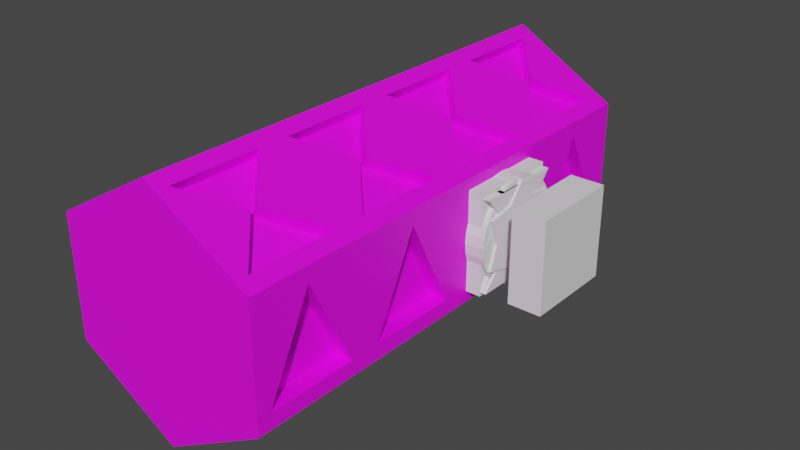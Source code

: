 # Source: lock2.blend  (saved by Blender 2.83.19; exported with 4.5.12 LTS)
import bpy
from mathutils import Matrix  # noqa: F401  (used for matrix-valued properties, if any)

bpy.ops.wm.read_factory_settings(use_empty=True)
scene = bpy.context.scene
scene.name = 'Scene'

# ---- collections
col_collection = bpy.data.collections.new('Collection'); scene.collection.children.link(col_collection)

# ---- images (referenced by path relative to the original .blend; pixels are not part of the script)
import os
ASSET_DIR = os.environ.get("B2B_ASSET_DIR", "")  # directory of the original .blend (textures are referenced by path, not embedded)
HERE = os.path.dirname(os.path.abspath(__file__))  # packed textures are extracted next to this script under _unpacked/

def load_image(name, relpath, width, height, colorspace="sRGB"):
    """Load a texture the original file referenced (path relative to the .blend, or extracted next to this script)."""
    p = next((c for c in (os.path.join(HERE, relpath), os.path.join(ASSET_DIR, relpath)) if relpath and os.path.exists(c)), "")
    if p:
        img = bpy.data.images.load(p, check_existing=True)
        img.name = name
    else:  # same state as the original file: an image datablock whose file is absent (Cycles renders it pink)
        img = bpy.data.images.new(name, width, height)
        img.source = "FILE"
        img.filepath = "//" + (relpath or name)
    img.colorspace_settings.name = colorspace
    return img
img_texture_2_lock_icons_png = load_image('texture 2 lock icons.png', 'texture 2 lock icons.png', 1024, 1024, 'sRGB')
img_texture_2_lock_icons_png_004 = load_image('texture 2 lock icons.png.004', 'texture 2 lock icons.png', 1024, 1024, 'sRGB')
img_texture_2_lock_icons_png_005 = load_image('texture 2 lock icons.png.005', 'texture 2 lock icons.png', 1024, 1024, 'sRGB')
img_texture_2_lock_icons_png_006 = load_image('texture 2 lock icons.png.006', 'texture 2 lock icons.png', 1024, 1024, 'sRGB')

# ---- materials (node trees are filled in below, after node groups)
mat_material_001 = bpy.data.materials.new('Material.001')
mat_material_001.use_transparent_shadow = False
mat_material_005 = bpy.data.materials.new('Material.005')
mat_material_005.use_transparent_shadow = False
mat_material_006 = bpy.data.materials.new('Material.006')
mat_material_006.use_transparent_shadow = False
mat_material_007 = bpy.data.materials.new('Material.007')
mat_material_007.use_transparent_shadow = False

# ---- material node trees
mat_material_001.use_nodes = True; mat_material_001.node_tree.nodes.clear()
_N = mat_material_001.node_tree.nodes; _L = mat_material_001.node_tree.links
n0 = _N.new('ShaderNodeBsdfPrincipled'); n0.name = 'Principled BSDF'; n0.location = (10, 300)
n0.distribution = 'GGX'
n0.subsurface_method = 'BURLEY'
n0.inputs[3].default_value = 1.45
n0.inputs[27].default_value = (0.0, 0.0, 0.0, 1.0)
n0.inputs[28].default_value = 1.0
n1 = _N.new('ShaderNodeOutputMaterial'); n1.name = 'Material Output'; n1.location = (300, 300)
n2 = _N.new('ShaderNodeTexImage'); n2.name = 'Image Texture'; n2.location = (-280, 280)
n2.image = img_texture_2_lock_icons_png
_L.new(n0.outputs[0], n1.inputs[0])
_L.new(n2.outputs[0], n0.inputs[0])
n1.is_active_output = True
mat_material_005.use_nodes = True; mat_material_005.node_tree.nodes.clear()
_N = mat_material_005.node_tree.nodes; _L = mat_material_005.node_tree.links
n0 = _N.new('ShaderNodeBsdfPrincipled'); n0.name = 'Principled BSDF'; n0.location = (10, 300)
n0.distribution = 'GGX'
n0.subsurface_method = 'BURLEY'
n0.inputs[3].default_value = 1.45
n0.inputs[27].default_value = (0.0, 0.0, 0.0, 1.0)
n0.inputs[28].default_value = 1.0
n1 = _N.new('ShaderNodeOutputMaterial'); n1.name = 'Material Output'; n1.location = (300, 300)
n2 = _N.new('ShaderNodeTexImage'); n2.name = 'Image Texture'; n2.location = (-280, 280)
n2.image = img_texture_2_lock_icons_png_004
_L.new(n0.outputs[0], n1.inputs[0])
_L.new(n2.outputs[0], n0.inputs[0])
n1.is_active_output = True
mat_material_006.use_nodes = True; mat_material_006.node_tree.nodes.clear()
_N = mat_material_006.node_tree.nodes; _L = mat_material_006.node_tree.links
n0 = _N.new('ShaderNodeBsdfPrincipled'); n0.name = 'Principled BSDF'; n0.location = (10, 300)
n0.distribution = 'GGX'
n0.subsurface_method = 'BURLEY'
n0.inputs[3].default_value = 1.45
n0.inputs[27].default_value = (0.0, 0.0, 0.0, 1.0)
n0.inputs[28].default_value = 1.0
n1 = _N.new('ShaderNodeOutputMaterial'); n1.name = 'Material Output'; n1.location = (300, 300)
n2 = _N.new('ShaderNodeTexImage'); n2.name = 'Image Texture'; n2.location = (-280, 280)
n2.image = img_texture_2_lock_icons_png_005
_L.new(n0.outputs[0], n1.inputs[0])
_L.new(n2.outputs[0], n0.inputs[0])
n1.is_active_output = True
mat_material_007.use_nodes = True; mat_material_007.node_tree.nodes.clear()
_N = mat_material_007.node_tree.nodes; _L = mat_material_007.node_tree.links
n0 = _N.new('ShaderNodeBsdfPrincipled'); n0.name = 'Principled BSDF'; n0.location = (10, 300)
n0.distribution = 'GGX'
n0.subsurface_method = 'BURLEY'
n0.inputs[3].default_value = 1.45
n0.inputs[27].default_value = (0.0, 0.0, 0.0, 1.0)
n0.inputs[28].default_value = 1.0
n1 = _N.new('ShaderNodeOutputMaterial'); n1.name = 'Material Output'; n1.location = (300, 300)
n2 = _N.new('ShaderNodeTexImage'); n2.name = 'Image Texture'; n2.location = (-280, 280)
n2.image = img_texture_2_lock_icons_png_006
_L.new(n0.outputs[0], n1.inputs[0])
_L.new(n2.outputs[0], n0.inputs[0])
n1.is_active_output = True

# ---- world
world_world = bpy.data.worlds.new('World'); scene.world = world_world
world_world.use_nodes = True; world_world.node_tree.nodes.clear()
_N = world_world.node_tree.nodes; _L = world_world.node_tree.links
n0 = _N.new('ShaderNodeOutputWorld'); n0.name = 'World Output'; n0.location = (300, 300)
n1 = _N.new('ShaderNodeBackground'); n1.name = 'Background'; n1.location = (10, 300)
n1.inputs[0].default_value = (0.05088, 0.05088, 0.05088, 1.0)
_L.new(n1.outputs[0], n0.inputs[0])
n0.is_active_output = True
world_world.color = (0.05088, 0.05088, 0.05088)
world_world.use_sun_shadow = False
world_world.sun_shadow_jitter_overblur = 0.0

# ---- meshes
me_cube_001 = bpy.data.meshes.new('Cube.001')
me_cube_001.from_pydata([(-1.0, -1.0, -1.0), (-1.0, 0.0, 1.0), (-1.0, 1.0, -1.0), (-1.0, 0.0, 1.0), (1.0, -1.0, -1.0), (1.0, 0.0, 1.0), (1.0, 1.0, -1.0), (1.0, 0.0, 1.0)], [], [(0, 1, 3, 2), (2, 3, 7, 6), (6, 7, 5, 4), (4, 5, 1, 0), (2, 6, 4, 0), (7, 3, 1, 5)])
_uv = me_cube_001.uv_layers.new(name='UVMap')
_uv.uv.foreach_set('vector', [0.375, 0.0, 0.625, 0.0, 0.625, 0.25, 0.375, 0.25, 0.375, 0.25, 0.625, 0.25, 0.625, 0.5, 0.375, 0.5, 0.375, 0.5, 0.625, 0.5, 0.625, 0.75, 0.375, 0.75, 0.375, 0.75, 0.625, 0.75, 0.625, 1.0, 0.375, 1.0, 0.125, 0.5, 0.375, 0.5, 0.375, 0.75, 0.125, 0.75, 0.625, 0.5, 0.875, 0.5, 0.875, 0.75, 0.625, 0.75])
me_cube_001.use_remesh_fix_poles = True
me_cube_001.use_remesh_preserve_attributes = False
me_cube_001.use_mirror_vertex_groups = False
me_cube_001.update()
me_cube_002 = bpy.data.meshes.new('Cube.002')
me_cube_002.from_pydata([(-1.0, -1.0, -1.0), (-1.0, -1.0, 1.0), (-1.0, 1.0, -1.0), (-1.0, 1.0, 1.0), (1.0, -1.0, -1.0), (1.0, -1.0, 1.0), (1.0, 1.0, -1.0), (1.0, 1.0, 1.0), (-1.0, -0.07877, 0.0), (-1.0, 0.07877, 0.0), (1.0, 0.08427, 0.0), (1.0, -0.08427, 0.0)], [], [(8, 1, 3, 9), (9, 3, 7, 10), (10, 7, 5, 11), (11, 5, 1, 8), (2, 6, 4, 0), (7, 3, 1, 5), (4, 11, 8, 0), (6, 10, 11, 4), (2, 9, 10, 6), (0, 8, 9, 2)])
_uv = me_cube_002.uv_layers.new(name='UVMap')
_uv.uv.foreach_set('vector', [0.5, 0.0, 0.625, 0.0, 0.625, 0.25, 0.5, 0.25, 0.5, 0.25, 0.625, 0.25, 0.625, 0.5, 0.5, 0.5, 0.5, 0.5, 0.625, 0.5, 0.625, 0.75, 0.5, 0.75, 0.5, 0.75, 0.625, 0.75, 0.625, 1.0, 0.5, 1.0, 0.125, 0.5, 0.375, 0.5, 0.375, 0.75, 0.125, 0.75, 0.625, 0.5, 0.875, 0.5, 0.875, 0.75, 0.625, 0.75, 0.375, 0.75, 0.5, 0.75, 0.5, 1.0, 0.375, 1.0, 0.375, 0.5, 0.5, 0.5, 0.5, 0.75, 0.375, 0.75, 0.375, 0.25, 0.5, 0.25, 0.5, 0.5, 0.375, 0.5, 0.375, 0.0, 0.5, 0.0, 0.5, 0.25, 0.375, 0.25])
me_cube_002.use_remesh_fix_poles = True
me_cube_002.use_remesh_preserve_attributes = False
me_cube_002.use_mirror_vertex_groups = False
me_cube_002.update()
me_cylinder = bpy.data.meshes.new('Cylinder')
me_cylinder.from_pydata([(-0.725, 0.3584, -0.1545), (-0.725, -0.3585, -0.1545), (-0.725, 0.3584, -0.8092), (-0.725, -0.3585, -0.8092), (-0.725, -5.387e-06, -0.1545), (-0.725, -5.416e-06, -0.8092), (0.3749, -0.6493, -0.9233), (0.3034, -0.6905, -0.9152), (0.2348, -0.7301, -0.8912), (0.1715, -0.7667, -0.8521), (0.116, -0.7987, -0.7995), (0.07052, -0.825, -0.7355), (0.03669, -0.8445, -0.6624), (0.01586, -0.8565, -0.5831), (0.00883, -0.8606, -0.5007), (0.01586, -0.8565, -0.4182), (0.03669, -0.8445, -0.3389), (0.07052, -0.825, -0.2659), (0.116, -0.7987, -0.2018), (0.1715, -0.7667, -0.1493), (0.2348, -0.7301, -0.1102), (0.3034, -0.6905, -0.08615), (0.3749, -0.6493, -0.07803), (0.4463, -0.608, -0.08615), (0.5149, -0.5684, -0.1102), (0.5782, -0.5319, -0.1493), (0.6337, -0.4998, -0.2018), (0.6792, -0.4736, -0.2659), (0.713, -0.454, -0.3389), (0.7338, -0.442, -0.4182), (0.7409, -0.4379, -0.5007), (0.7338, -0.442, -0.5831), (0.713, -0.454, -0.6624), (0.6792, -0.4736, -0.7355), (0.6337, -0.4998, -0.7995), (0.5782, -0.5319, -0.8521), (0.5149, -0.5684, -0.8912), (0.4463, -0.608, -0.9152), (-0.7022, -0.4668, -0.2735), (-0.05319, -0.8415, -0.2735), (-0.7022, -0.4668, -0.6898), (-0.05319, -0.8415, -0.6898), (-0.3777, -0.6542, -0.107), (-0.3777, -0.6542, -0.8564), (-0.05694, 0.848, -0.2689), (-0.7059, 0.4733, -0.2689), (-0.05694, 0.848, -0.4913), (-0.7059, 0.4733, -0.4913), (-0.3814, 0.6607, -0.6427), (-0.3814, 0.6607, -0.8564), (0.7071, 0.4754, -0.107), (0.05814, 0.8501, -0.107), (0.7071, 0.4754, -0.8564), (0.05814, 0.8501, -0.8564), (0.3826, 0.6627, -0.4522), (0.3826, 0.6627, -0.5112), (0.0, 1.0, -1.0), (0.866, 0.5, -1.0), (0.866, -0.5, -1.0), (-8.742e-08, -1.0, -1.0), (-0.866, -0.5, -1.0), (-0.866, 0.5, -1.0), (0.0, 1.0, 0.0), (0.866, 0.5, 0.0), (0.866, -0.5, 0.0), (-8.742e-08, -1.0, 0.0), (-0.866, -0.5, 0.0), (-0.866, 0.5, 0.0), (0.866, -0.3747, -0.1117), (0.866, 0.3747, -0.4864), (0.866, -0.3747, -0.8611), (0.866, 0.3747, -0.4864), (0.7261, -0.3747, -0.1117), (0.7261, 0.3747, -0.4864), (0.7261, -0.3747, -0.8611), (0.7261, 0.3747, -0.4864), (0.7575, 0.5627, -0.107), (0.7575, 0.5627, -0.8564), (0.433, 0.75, -0.4514), (0.433, 0.75, -0.5119), (0.1085, 0.9373, -0.8564), (0.1085, 0.9373, -0.107), (-0.1085, 0.9373, -0.4913), (-0.1085, 0.9373, -0.352), (-0.433, 0.75, -0.6427), (-0.1085, 0.9373, -0.2689), (-0.433, 0.75, -0.8564), (-0.7575, 0.5627, -0.2689), (-0.7575, 0.5627, -0.4913), (-0.1085, -0.9373, -0.6898), (-0.1085, -0.9373, -0.2735), (-0.433, -0.75, -0.8564), (-0.433, -0.75, -0.107), (-0.7575, -0.5627, -0.6898), (-0.7575, -0.5627, -0.2735), (0.792, -0.5427, -0.4182), (0.799, -0.5387, -0.5007), (0.792, -0.5427, -0.5831), (0.7712, -0.5548, -0.3389), (0.7712, -0.5548, -0.6624), (0.7374, -0.5743, -0.2659), (0.7374, -0.5743, -0.7355), (0.6918, -0.6006, -0.7995), (0.6918, -0.6006, -0.2018), (0.6364, -0.6326, -0.8521), (0.6364, -0.6326, -0.1493), (0.5731, -0.6691, -0.8912), (0.5044, -0.7088, -0.08615), (0.5731, -0.6691, -0.1102), (0.5044, -0.7088, -0.9152), (0.433, -0.75, -0.9233), (0.3616, -0.7912, -0.08615), (0.433, -0.75, -0.07803), (0.2929, -0.8309, -0.1102), (0.2297, -0.8674, -0.1493), (0.1742, -0.8994, -0.2018), (0.1287, -0.9257, -0.2659), (0.09485, -0.9452, -0.3389), (0.07402, -0.9573, -0.4182), (0.06699, -0.9613, -0.5007), (0.07402, -0.9573, -0.5831), (0.09485, -0.9452, -0.6624), (0.1742, -0.8994, -0.7995), (0.1287, -0.9257, -0.7355), (0.2929, -0.8309, -0.8912), (0.2297, -0.8674, -0.8521), (0.3616, -0.7912, -0.9152), (-0.8578, 0.3584, -0.8092), (-0.8578, 0.3584, -0.1545), (-0.8578, 0.3584, -0.4926), (-0.8578, -5.431e-06, -0.1545), (-0.8578, -5.459e-06, -0.8092), (-0.8578, -0.3585, -0.1545), (-0.8578, -0.3585, -0.492), (-0.8578, -0.3585, -0.8092)], [], [(4, 5, 3, 1), (5, 131, 134, 3), (2, 0, 128, 129, 127), (2, 127, 131, 5), (0, 2, 5, 4), (6, 7, 126, 110), (7, 8, 124, 126), (8, 9, 125, 124), (9, 10, 122, 125), (10, 11, 123, 122), (11, 12, 121, 123), (12, 13, 120, 121), (13, 14, 119, 120), (14, 15, 118, 119), (15, 16, 117, 118), (16, 17, 116, 117), (17, 18, 115, 116), (18, 19, 114, 115), (19, 20, 113, 114), (20, 21, 111, 113), (21, 22, 112, 111), (22, 23, 107, 112), (23, 24, 108, 107), (24, 25, 105, 108), (25, 26, 103, 105), (26, 27, 100, 103), (27, 28, 98, 100), (28, 29, 95, 98), (29, 30, 96, 95), (30, 31, 97, 96), (31, 32, 99, 97), (32, 33, 101, 99), (33, 34, 102, 101), (34, 35, 104, 102), (35, 36, 106, 104), (36, 37, 109, 106), (37, 6, 110, 109), (6, 37, 36, 35, 34, 33, 32, 31, 30, 29, 28, 27, 26, 25, 24, 23, 22, 21, 20, 19, 18, 17, 16, 15, 14, 13, 12, 11, 10, 9, 8, 7), (42, 43, 41, 39), (43, 91, 89, 41), (40, 38, 94, 93), (40, 93, 91, 43), (38, 40, 43, 42), (48, 49, 47, 45), (49, 86, 88, 47), (46, 44, 85, 83, 82), (46, 82, 86, 49), (44, 46, 49, 48), (54, 55, 53, 51), (55, 79, 80, 53), (52, 50, 76, 77), (52, 77, 79, 55), (50, 52, 55, 54), (56, 57, 58, 59, 60, 61), (61, 67, 87, 88, 86, 82, 83, 62, 56), (60, 66, 133, 134, 131, 127, 129, 67, 61), (59, 65, 90, 89, 91, 93, 60), (58, 96, 97, 99, 101, 102, 104, 106, 109, 110, 126, 124, 125, 122, 123, 121, 120, 119, 59), (57, 63, 69, 71, 70, 58), (56, 62, 81, 80, 79, 77, 57), (58, 70, 68, 69, 63, 64), (70, 71, 75, 74), (68, 70, 74, 72), (69, 68, 72, 73), (73, 72, 74, 75), (57, 77, 76, 78, 81, 62, 63), (76, 50, 54, 78), (78, 54, 51, 81), (81, 51, 53, 80), (62, 83, 85, 84, 87, 67), (85, 44, 48, 84), (87, 45, 47, 88), (84, 48, 45, 87), (67, 129, 128, 130, 132, 133, 66), (60, 93, 94, 92, 90, 65, 66), (94, 38, 42, 92), (92, 42, 39, 90), (90, 39, 41, 89), (59, 119, 118, 117, 116, 115, 114, 113, 111, 112, 107, 108, 105, 103, 100, 98, 95, 96, 58, 64, 65), (67, 66, 65, 64, 63, 62), (128, 0, 4, 130), (132, 1, 3, 134, 133), (130, 4, 1, 132)])
_uv = me_cylinder.uv_layers.new(name='UVMap')
_uv.uv.foreach_set('vector', [0.6643, 0.2766, 0.7838, 0.2766, 0.7838, 0.342, 0.6643, 0.342, 0.1337, 0.5855, 0.1542, 0.585, 0.1518, 0.6502, 0.1333, 0.632, 0.1252, 0.5364, 0.04409, 0.5345, 0.02511, 0.5165, 0.08518, 0.5137, 0.1473, 0.515, 0.1252, 0.5364, 0.1473, 0.515, 0.1542, 0.585, 0.1337, 0.5855, 0.6643, 0.2112, 0.7838, 0.2112, 0.7838, 0.2766, 0.6643, 0.2766, 0.3354, 0.4864, 0.3265, 0.4775, 0.3393, 0.4615, 0.3511, 0.4733, 0.3265, 0.4775, 0.3161, 0.4704, 0.3256, 0.4523, 0.3393, 0.4615, 0.3161, 0.4704, 0.3046, 0.4656, 0.3103, 0.446, 0.3256, 0.4523, 0.3046, 0.4656, 0.2924, 0.4631, 0.2942, 0.4429, 0.3103, 0.446, 0.2924, 0.4631, 0.28, 0.463, 0.2778, 0.4429, 0.2942, 0.4429, 0.28, 0.463, 0.2679, 0.4653, 0.2617, 0.4462, 0.2778, 0.4429, 0.2679, 0.4653, 0.2566, 0.4701, 0.2467, 0.4526, 0.2617, 0.4462, 0.2566, 0.4701, 0.2464, 0.477, 0.2332, 0.4618, 0.2467, 0.4526, 0.2464, 0.477, 0.2378, 0.4858, 0.2219, 0.4735, 0.2332, 0.4618, 0.2378, 0.4858, 0.2312, 0.4962, 0.2131, 0.4873, 0.2219, 0.4735, 0.2312, 0.4962, 0.2266, 0.5078, 0.2072, 0.5025, 0.2131, 0.4873, 0.2266, 0.5078, 0.2244, 0.5201, 0.2042, 0.5185, 0.2072, 0.5025, 0.2244, 0.5201, 0.2245, 0.5328, 0.2042, 0.5348, 0.2042, 0.5185, 0.2245, 0.5328, 0.2265, 0.5452, 0.2071, 0.5508, 0.2042, 0.5348, 0.2265, 0.5452, 0.2308, 0.5568, 0.2129, 0.566, 0.2071, 0.5508, 0.2308, 0.5568, 0.2374, 0.5673, 0.2216, 0.5799, 0.2129, 0.566, 0.2374, 0.5673, 0.2459, 0.5762, 0.2329, 0.5917, 0.2216, 0.5799, 0.2459, 0.5762, 0.256, 0.5833, 0.2464, 0.6011, 0.2329, 0.5917, 0.256, 0.5833, 0.2674, 0.5882, 0.2615, 0.6076, 0.2464, 0.6011, 0.2674, 0.5882, 0.2795, 0.5908, 0.2776, 0.611, 0.2615, 0.6076, 0.2795, 0.5908, 0.292, 0.5909, 0.2941, 0.6111, 0.2776, 0.611, 0.292, 0.5909, 0.3042, 0.5886, 0.3103, 0.608, 0.2941, 0.6111, 0.3042, 0.5886, 0.3158, 0.5838, 0.3256, 0.6017, 0.3103, 0.608, 0.3158, 0.5838, 0.3262, 0.5769, 0.3393, 0.5926, 0.3256, 0.6017, 0.3262, 0.5769, 0.3351, 0.568, 0.3511, 0.5809, 0.3393, 0.5926, 0.3351, 0.568, 0.3421, 0.5576, 0.3603, 0.5671, 0.3511, 0.5809, 0.3421, 0.5576, 0.347, 0.546, 0.3667, 0.5517, 0.3603, 0.5671, 0.347, 0.546, 0.3495, 0.5336, 0.3699, 0.5354, 0.3667, 0.5517, 0.3495, 0.5336, 0.3495, 0.521, 0.3699, 0.5188, 0.3699, 0.5354, 0.3495, 0.521, 0.3471, 0.5086, 0.3667, 0.5024, 0.3699, 0.5188, 0.3471, 0.5086, 0.3423, 0.4969, 0.3603, 0.4871, 0.3667, 0.5024, 0.3423, 0.4969, 0.3354, 0.4864, 0.3511, 0.4733, 0.3603, 0.4871, 0.9466, 0.8996, 0.9466, 0.9128, 0.944, 0.9257, 0.9389, 0.9379, 0.9316, 0.9489, 0.9223, 0.9582, 0.9113, 0.9656, 0.8991, 0.9706, 0.8861, 0.9732, 0.8729, 0.9732, 0.86, 0.9706, 0.8478, 0.9656, 0.8368, 0.9582, 0.8275, 0.9489, 0.8201, 0.9379, 0.8151, 0.9257, 0.8125, 0.9128, 0.8125, 0.8996, 0.8151, 0.8866, 0.8201, 0.8744, 0.8275, 0.8634, 0.8368, 0.8541, 0.8478, 0.8468, 0.86, 0.8417, 0.8729, 0.8391, 0.8861, 0.8391, 0.8991, 0.8417, 0.9113, 0.8468, 0.9223, 0.8541, 0.9316, 0.8634, 0.9389, 0.8744, 0.944, 0.8866, 0.8764, 0.5225, 0.8764, 0.403, 0.9361, 0.4296, 0.9361, 0.4959, 0.3629, 0.8763, 0.3425, 0.886, 0.2917, 0.8546, 0.2954, 0.8323, 0.3629, 0.9532, 0.2901, 0.9971, 0.2912, 0.9693, 0.3453, 0.9426, 0.3629, 0.9532, 0.3453, 0.9426, 0.3425, 0.886, 0.3629, 0.8763, 0.8167, 0.4959, 0.8167, 0.4296, 0.8764, 0.403, 0.8764, 0.5225, 0.8816, 0.7454, 0.8476, 0.7454, 0.9058, 0.6857, 0.9412, 0.6857, 0.2029, 0.7369, 0.1837, 0.7366, 0.2195, 0.6409, 0.2292, 0.665, 0.2374, 0.7977, 0.2586, 0.8004, 0.2725, 0.8096, 0.255, 0.822, 0.2251, 0.8135, 0.2374, 0.7977, 0.2251, 0.8135, 0.1837, 0.7366, 0.2029, 0.7369, 0.9412, 0.8051, 0.9058, 0.8051, 0.8476, 0.7454, 0.8816, 0.7454, 0.7182, 0.915, 0.7182, 0.9055, 0.7779, 0.8505, 0.7779, 0.97, 0.4001, 0.221, 0.3987, 0.2393, 0.3418, 0.2804, 0.3241, 0.2687, 0.4685, 0.2797, 0.4685, 0.4228, 0.4476, 0.4109, 0.4498, 0.2893, 0.4685, 0.2797, 0.4498, 0.2893, 0.3987, 0.2393, 0.4001, 0.221, 0.6585, 0.97, 0.6585, 0.8505, 0.7182, 0.9055, 0.7182, 0.915, 0.3145, 0.2365, 0.3145, 0.3073, 0.2532, 0.3427, 0.1919, 0.3073, 0.1919, 0.2365, 0.2532, 0.2011, 0.1733, 0.4985, 0.006364, 0.5015, 0.05088, 0.4798, 0.088, 0.4791, 0.1478, 0.4154, 0.08571, 0.354, 0.06246, 0.3544, 0.003306, 0.3346, 0.1703, 0.3315, 0.1771, 0.6652, 0.01078, 0.6672, 0.09499, 0.6527, 0.1518, 0.6502, 0.1542, 0.585, 0.1473, 0.515, 0.08518, 0.5137, 0.006364, 0.5015, 0.1733, 0.4985, 0.1791, 0.8315, 0.01279, 0.8335, 0.05802, 0.8121, 0.1272, 0.8113, 0.1542, 0.7486, 0.1257, 0.6867, 0.1771, 0.6652, 0.1811, 0.9977, 0.09789, 0.9859, 0.1116, 0.9844, 0.1247, 0.9802, 0.1368, 0.9736, 0.1473, 0.9647, 0.1559, 0.9539, 0.1623, 0.9417, 0.1661, 0.9285, 0.1673, 0.9148, 0.1658, 0.9011, 0.1616, 0.8879, 0.155, 0.8759, 0.1461, 0.8653, 0.1354, 0.8567, 0.1232, 0.8504, 0.1099, 0.8465, 0.09619, 0.8453, 0.1791, 0.8315, 0.1672, 0.1646, 0.0002482, 0.1676, 0.08419, 0.143, 0.08538, 0.1444, 0.1584, 0.03818, 0.1811, 0.02101, 0.1703, 0.3315, 0.003306, 0.3346, 0.02079, 0.3133, 0.1459, 0.311, 0.08725, 0.2495, 0.1436, 0.1859, 0.1672, 0.1646, 0.1811, 0.02101, 0.1584, 0.03818, 0.03436, 0.02315, 0.08419, 0.143, 0.0002482, 0.1676, 0.01813, 0.0002482, 0.4002, 0.7365, 0.4002, 0.603, 0.4225, 0.603, 0.4225, 0.7365, 0.4002, 0.856, 0.4002, 0.7365, 0.4225, 0.7365, 0.4225, 0.856, 0.4002, 0.9895, 0.4002, 0.856, 0.4225, 0.856, 0.4225, 0.9895, 0.6439, 0.703, 0.763, 0.646, 0.763, 0.7641, 0.6448, 0.7051, 0.1672, 0.1646, 0.1436, 0.1859, 0.01849, 0.1882, 0.07714, 0.2497, 0.02079, 0.3133, 0.003306, 0.3346, 0.0002482, 0.1676, 0.4476, 0.4109, 0.4685, 0.4228, 0.3869, 0.4756, 0.3884, 0.4556, 0.3884, 0.4556, 0.3869, 0.4756, 0.3136, 0.4115, 0.3353, 0.4021, 0.3353, 0.4021, 0.3136, 0.4115, 0.3241, 0.2687, 0.3418, 0.2804, 0.003306, 0.3346, 0.06246, 0.3544, 0.04859, 0.3547, 0.1121, 0.4161, 0.05088, 0.4798, 0.006364, 0.5015, 0.2725, 0.8096, 0.2586, 0.8004, 0.2373, 0.7333, 0.2581, 0.7322, 0.2725, 0.6485, 0.2556, 0.662, 0.2292, 0.665, 0.2195, 0.6409, 0.2581, 0.7322, 0.2373, 0.7333, 0.2556, 0.662, 0.2725, 0.6485, 0.006364, 0.5015, 0.08518, 0.5137, 0.02511, 0.5165, 0.02437, 0.5812, 0.02976, 0.6509, 0.09499, 0.6527, 0.01078, 0.6672, 0.1771, 0.6652, 0.1257, 0.6867, 0.05652, 0.6875, 0.02958, 0.7501, 0.05802, 0.8121, 0.01279, 0.8335, 0.01078, 0.6672, 0.2912, 0.9693, 0.2901, 0.9971, 0.2159, 0.9468, 0.2385, 0.9364, 0.2385, 0.9364, 0.2159, 0.9468, 0.2175, 0.8606, 0.2368, 0.8765, 0.2368, 0.8765, 0.2175, 0.8606, 0.2954, 0.8323, 0.2917, 0.8546, 0.1791, 0.8315, 0.09619, 0.8453, 0.0825, 0.8468, 0.06937, 0.851, 0.05729, 0.8576, 0.04675, 0.8665, 0.03814, 0.8773, 0.03179, 0.8895, 0.02795, 0.9027, 0.02677, 0.9165, 0.02828, 0.9302, 0.03244, 0.9433, 0.03908, 0.9554, 0.04795, 0.9659, 0.0587, 0.9745, 0.07093, 0.9809, 0.08416, 0.9847, 0.09789, 0.9859, 0.1811, 0.9977, 0.01479, 0.9998, 0.01279, 0.8335, 0.2136, 0.1428, 0.2136, 0.06324, 0.2825, 0.02348, 0.3514, 0.06324, 0.3514, 0.1428, 0.2825, 0.1825, 0.02511, 0.5165, 0.04409, 0.5345, 0.04446, 0.5807, 0.02437, 0.5812, 0.02976, 0.6509, 0.05231, 0.6298, 0.1333, 0.632, 0.1518, 0.6502, 0.09499, 0.6527, 0.02437, 0.5812, 0.04446, 0.5807, 0.05231, 0.6298, 0.02976, 0.6509])
me_cylinder.materials.append(mat_material_001)
me_cylinder.use_remesh_fix_poles = True
me_cylinder.use_remesh_preserve_attributes = False
me_cylinder.use_mirror_vertex_groups = False
me_cylinder.update()
me_cube_003 = bpy.data.meshes.new('Cube.003')
me_cube_003.from_pydata([(-1.0, -0.5678, -1.0), (-1.0, -0.5678, 1.0), (-1.0, 0.02557, -1.0), (-1.0, 0.02557, 1.0), (1.0, -0.5678, -1.0), (1.0, -0.5678, 1.0), (1.0, 0.02557, -1.0), (1.0, 0.02557, 1.0), (-1.0, 0.4297, 0.0), (-1.0, 1.0, 0.0), (1.0, 1.0, 0.0), (1.0, 0.4297, 0.0)], [], [(8, 1, 3, 9), (9, 3, 7, 10), (10, 7, 5, 11), (11, 5, 1, 8), (2, 6, 4, 0), (7, 3, 1, 5), (4, 11, 8, 0), (6, 10, 11, 4), (2, 9, 10, 6), (0, 8, 9, 2)])
_uv = me_cube_003.uv_layers.new(name='UVMap')
_uv.uv.foreach_set('vector', [0.5, 0.0, 0.625, 0.0, 0.625, 0.25, 0.5, 0.25, 0.5, 0.25, 0.625, 0.25, 0.625, 0.5, 0.5, 0.5, 0.5, 0.5, 0.625, 0.5, 0.625, 0.75, 0.5, 0.75, 0.5, 0.75, 0.625, 0.75, 0.625, 1.0, 0.5, 1.0, 0.125, 0.5, 0.375, 0.5, 0.375, 0.75, 0.125, 0.75, 0.625, 0.5, 0.875, 0.5, 0.875, 0.75, 0.625, 0.75, 0.375, 0.75, 0.5, 0.75, 0.5, 1.0, 0.375, 1.0, 0.375, 0.5, 0.5, 0.5, 0.5, 0.75, 0.375, 0.75, 0.375, 0.25, 0.5, 0.25, 0.5, 0.5, 0.375, 0.5, 0.375, 0.0, 0.5, 0.0, 0.5, 0.25, 0.375, 0.25])
me_cube_003.use_remesh_fix_poles = True
me_cube_003.use_remesh_preserve_attributes = False
me_cube_003.use_mirror_vertex_groups = False
me_cube_003.update()
me_cube_004 = bpy.data.meshes.new('Cube.004')
me_cube_004.from_pydata([(-1.0, -1.0, -1.095), (-1.0, -1.0, 1.095), (-1.0, 1.0, -1.095), (-1.0, 1.0, 1.095), (1.0, -1.0, -1.095), (1.0, -1.0, 1.095), (1.0, 1.0, -1.095), (1.0, 1.0, 1.095), (-1.0, -1.0, 0.0), (-1.0, 1.0, 0.0), (1.0, 1.0, 0.0), (1.0, -1.0, 0.0)], [], [(8, 1, 3, 9), (9, 3, 7, 10), (10, 7, 5, 11), (11, 5, 1, 8), (2, 6, 4, 0), (7, 3, 1, 5), (4, 11, 8, 0), (6, 10, 11, 4), (2, 9, 10, 6), (0, 8, 9, 2)])
_uv = me_cube_004.uv_layers.new(name='UVMap')
_uv.uv.foreach_set('vector', [0.5, 0.0, 0.625, 0.0, 0.625, 0.25, 0.5, 0.25, 0.5, 0.25, 0.625, 0.25, 0.625, 0.5, 0.5, 0.5, 0.5, 0.5, 0.625, 0.5, 0.625, 0.75, 0.5, 0.75, 0.5, 0.75, 0.625, 0.75, 0.625, 1.0, 0.5, 1.0, 0.125, 0.5, 0.375, 0.5, 0.375, 0.75, 0.125, 0.75, 0.625, 0.5, 0.875, 0.5, 0.875, 0.75, 0.625, 0.75, 0.375, 0.75, 0.5, 0.75, 0.5, 1.0, 0.375, 1.0, 0.375, 0.5, 0.5, 0.5, 0.5, 0.75, 0.375, 0.75, 0.375, 0.25, 0.5, 0.25, 0.5, 0.5, 0.375, 0.5, 0.375, 0.0, 0.5, 0.0, 0.5, 0.25, 0.375, 0.25])
me_cube_004.use_remesh_fix_poles = True
me_cube_004.use_remesh_preserve_attributes = False
me_cube_004.use_mirror_vertex_groups = False
me_cube_004.update()
me_cylinder_001 = bpy.data.meshes.new('Cylinder.001')
me_cylinder_001.from_pydata([(-8.757e-09, 0.7, -1.007), (8.757e-09, 0.7, 1.007), (0.5, 0.866, -1.0), (0.5, 0.866, 1.0), (0.6062, 0.35, -1.007), (0.6062, 0.35, 1.007), (1.0, -4.371e-08, -1.0), (1.0, -4.371e-08, 1.0), (0.6062, -0.35, -1.007), (0.6062, -0.35, 1.007), (0.5, -0.866, -1.0), (0.5, -0.866, 1.0), (9.693e-08, -0.7, -1.007), (1.144e-07, -0.7, 1.007), (-0.5, -0.866, -1.0), (-0.5, -0.866, 1.0), (-0.6062, -0.35, -1.007), (-0.6062, -0.35, 1.007), (-1.0, -4.649e-07, -1.0), (-1.0, -4.649e-07, 1.0), (-0.6062, 0.35, -1.007), (-0.6062, 0.35, 1.007), (-0.5, 0.866, -1.0), (-0.5, 0.866, 1.0)], [], [(0, 1, 3, 2), (2, 3, 5, 4), (4, 5, 7, 6), (6, 7, 9, 8), (8, 9, 11, 10), (10, 11, 13, 12), (12, 13, 15, 14), (14, 15, 17, 16), (16, 17, 19, 18), (18, 19, 21, 20), (3, 1, 23, 21, 19, 17, 15, 13, 11, 9, 7, 5), (20, 21, 23, 22), (22, 23, 1, 0), (0, 2, 4, 6, 8, 10, 12, 14, 16, 18, 20, 22)])
_uv = me_cylinder_001.uv_layers.new(name='UVMap')
_uv.uv.foreach_set('vector', [1.0, 0.5, 1.0, 1.0, 0.9167, 1.0, 0.9167, 0.5, 0.9167, 0.5, 0.9167, 1.0, 0.8333, 1.0, 0.8333, 0.5, 0.8333, 0.5, 0.8333, 1.0, 0.75, 1.0, 0.75, 0.5, 0.75, 0.5, 0.75, 1.0, 0.6667, 1.0, 0.6667, 0.5, 0.6667, 0.5, 0.6667, 1.0, 0.5833, 1.0, 0.5833, 0.5, 0.5833, 0.5, 0.5833, 1.0, 0.5, 1.0, 0.5, 0.5, 0.5, 0.5, 0.5, 1.0, 0.4167, 1.0, 0.4167, 0.5, 0.4167, 0.5, 0.4167, 1.0, 0.3333, 1.0, 0.3333, 0.5, 0.3333, 0.5, 0.3333, 1.0, 0.25, 1.0, 0.25, 0.5, 0.25, 0.5, 0.25, 1.0, 0.1667, 1.0, 0.1667, 0.5, 0.37, 0.4578, 0.25, 0.49, 0.13, 0.4578, 0.04215, 0.37, 0.01, 0.25, 0.04215, 0.13, 0.13, 0.04215, 0.25, 0.01, 0.37, 0.04215, 0.4578, 0.13, 0.49, 0.25, 0.4578, 0.37, 0.1667, 0.5, 0.1667, 1.0, 0.08333, 1.0, 0.08333, 0.5, 0.08333, 0.5, 0.08333, 1.0, 7.451e-08, 1.0, 7.451e-08, 0.5, 0.75, 0.49, 0.87, 0.4578, 0.9578, 0.37, 0.99, 0.25, 0.9578, 0.13, 0.87, 0.04215, 0.75, 0.01, 0.63, 0.04215, 0.5422, 0.13, 0.51, 0.25, 0.5422, 0.37, 0.63, 0.4578])
me_cylinder_001.use_remesh_fix_poles = True
me_cylinder_001.use_remesh_preserve_attributes = False
me_cylinder_001.use_mirror_vertex_groups = False
me_cylinder_001.update()
me_cube_005 = bpy.data.meshes.new('Cube.005')
me_cube_005.from_pydata([(-4.482, -0.5555, -1.0), (-4.482, -0.5555, 1.0), (-4.482, 0.5555, -1.0), (-4.482, 0.5555, 1.0), (-2.482, -0.5555, -1.0), (-2.482, -0.5555, 1.0), (-2.482, 0.5555, -1.0), (-2.482, 0.5555, 1.0), (-4.482, -1.0, 0.0), (-4.482, 1.0, 0.0), (-2.482, 1.0, 0.0), (-2.482, -1.0, 0.0)], [], [(8, 1, 3, 9), (9, 3, 7, 10), (10, 7, 5, 11), (11, 5, 1, 8), (2, 6, 4, 0), (7, 3, 1, 5), (4, 11, 8, 0), (6, 10, 11, 4), (2, 9, 10, 6), (0, 8, 9, 2)])
_uv = me_cube_005.uv_layers.new(name='UVMap')
_uv.uv.foreach_set('vector', [0.5, 0.0, 0.625, 0.0, 0.625, 0.25, 0.5, 0.25, 0.5, 0.25, 0.625, 0.25, 0.625, 0.5, 0.5, 0.5, 0.5, 0.5, 0.625, 0.5, 0.625, 0.75, 0.5, 0.75, 0.5, 0.75, 0.625, 0.75, 0.625, 1.0, 0.5, 1.0, 0.125, 0.5, 0.375, 0.5, 0.375, 0.75, 0.125, 0.75, 0.625, 0.5, 0.875, 0.5, 0.875, 0.75, 0.625, 0.75, 0.375, 0.75, 0.5, 0.75, 0.5, 1.0, 0.375, 1.0, 0.375, 0.5, 0.5, 0.5, 0.5, 0.75, 0.375, 0.75, 0.375, 0.25, 0.5, 0.25, 0.5, 0.5, 0.375, 0.5, 0.375, 0.0, 0.5, 0.0, 0.5, 0.25, 0.375, 0.25])
me_cube_005.use_remesh_fix_poles = True
me_cube_005.use_remesh_preserve_attributes = False
me_cube_005.use_mirror_vertex_groups = False
me_cube_005.update()
me_cube_006 = bpy.data.meshes.new('Cube.006')
me_cube_006.from_pydata([(-1.0, -1.0, -1.0), (-1.0, -1.0, 1.0), (-1.0, 1.0, -1.0), (-1.0, 1.0, 1.0), (1.0, -1.0, -1.0), (1.0, -1.0, 1.0), (1.0, 1.0, -1.0), (1.0, 1.0, 1.0), (-1.0, -1.0, 0.0), (-1.0, 1.0, 0.0), (1.0, 1.0, 0.0), (1.0, -1.0, 0.0)], [], [(8, 1, 3, 9), (9, 3, 7, 10), (10, 7, 5, 11), (11, 5, 1, 8), (2, 6, 4, 0), (7, 3, 1, 5), (4, 11, 8, 0), (6, 10, 11, 4), (2, 9, 10, 6), (0, 8, 9, 2)])
_uv = me_cube_006.uv_layers.new(name='UVMap')
_uv.uv.foreach_set('vector', [0.5, 0.0, 0.625, 0.0, 0.625, 0.25, 0.5, 0.25, 0.5, 0.25, 0.625, 0.25, 0.625, 0.5, 0.5, 0.5, 0.5, 0.5, 0.625, 0.5, 0.625, 0.75, 0.5, 0.75, 0.5, 0.75, 0.625, 0.75, 0.625, 1.0, 0.5, 1.0, 0.125, 0.5, 0.375, 0.5, 0.375, 0.75, 0.125, 0.75, 0.625, 0.5, 0.875, 0.5, 0.875, 0.75, 0.625, 0.75, 0.375, 0.75, 0.5, 0.75, 0.5, 1.0, 0.375, 1.0, 0.375, 0.5, 0.5, 0.5, 0.5, 0.75, 0.375, 0.75, 0.375, 0.25, 0.5, 0.25, 0.5, 0.5, 0.375, 0.5, 0.375, 0.0, 0.5, 0.0, 0.5, 0.25, 0.375, 0.25])
me_cube_006.use_remesh_fix_poles = True
me_cube_006.use_remesh_preserve_attributes = False
me_cube_006.use_mirror_vertex_groups = False
me_cube_006.update()
me_cylinder_002 = bpy.data.meshes.new('Cylinder.002')
me_cylinder_002.from_pydata([(0.0, 1.0, -1.0), (0.0, 1.0, 1.0), (0.1951, 0.9808, -1.0), (0.1951, 0.9808, 1.0), (0.3827, 0.9239, -1.0), (0.3827, 0.9239, 1.0), (0.5556, 0.8315, -1.0), (0.5556, 0.8315, 1.0), (0.7071, 0.7071, -1.0), (0.7071, 0.7071, 1.0), (0.8315, 0.5556, -1.0), (0.8315, 0.5556, 1.0), (0.9239, 0.3827, -1.0), (0.9239, 0.3827, 1.0), (0.9808, 0.1951, -1.0), (0.9808, 0.1951, 1.0), (1.0, 7.55e-08, -1.0), (1.0, 7.55e-08, 1.0), (0.9808, -0.1951, -1.0), (0.9808, -0.1951, 1.0), (0.9239, -0.3827, -1.0), (0.9239, -0.3827, 1.0), (0.8315, -0.5556, -1.0), (0.8315, -0.5556, 1.0), (0.7071, -0.7071, -1.0), (0.7071, -0.7071, 1.0), (0.5556, -0.8315, -1.0), (0.5556, -0.8315, 1.0), (0.3827, -0.9239, -1.0), (0.3827, -0.9239, 1.0), (0.1951, -0.9808, -1.0), (0.1951, -0.9808, 1.0), (-3.258e-07, -1.0, -1.0), (-3.258e-07, -1.0, 1.0), (-0.1951, -0.9808, -1.0), (-0.1951, -0.9808, 1.0), (-0.3827, -0.9239, -1.0), (-0.3827, -0.9239, 1.0), (-0.5556, -0.8315, -1.0), (-0.5556, -0.8315, 1.0), (-0.7071, -0.7071, -1.0), (-0.7071, -0.7071, 1.0), (-0.8315, -0.5556, -1.0), (-0.8315, -0.5556, 1.0), (-0.9239, -0.3827, -1.0), (-0.9239, -0.3827, 1.0), (-0.9808, -0.1951, -1.0), (-0.9808, -0.1951, 1.0), (-1.0, 9.656e-07, -1.0), (-1.0, 9.656e-07, 1.0), (-0.9808, 0.1951, -1.0), (-0.9808, 0.1951, 1.0), (-0.9239, 0.3827, -1.0), (-0.9239, 0.3827, 1.0), (-0.8315, 0.5556, -1.0), (-0.8315, 0.5556, 1.0), (-0.7071, 0.7071, -1.0), (-0.7071, 0.7071, 1.0), (-0.5556, 0.8315, -1.0), (-0.5556, 0.8315, 1.0), (-0.3827, 0.9239, -1.0), (-0.3827, 0.9239, 1.0), (-0.1951, 0.9808, -1.0), (-0.1951, 0.9808, 1.0)], [], [(0, 1, 3, 2), (2, 3, 5, 4), (4, 5, 7, 6), (6, 7, 9, 8), (8, 9, 11, 10), (10, 11, 13, 12), (12, 13, 15, 14), (14, 15, 17, 16), (16, 17, 19, 18), (18, 19, 21, 20), (20, 21, 23, 22), (22, 23, 25, 24), (24, 25, 27, 26), (26, 27, 29, 28), (28, 29, 31, 30), (30, 31, 33, 32), (32, 33, 35, 34), (34, 35, 37, 36), (36, 37, 39, 38), (38, 39, 41, 40), (40, 41, 43, 42), (42, 43, 45, 44), (44, 45, 47, 46), (46, 47, 49, 48), (48, 49, 51, 50), (50, 51, 53, 52), (52, 53, 55, 54), (54, 55, 57, 56), (56, 57, 59, 58), (58, 59, 61, 60), (3, 1, 63, 61, 59, 57, 55, 53, 51, 49, 47, 45, 43, 41, 39, 37, 35, 33, 31, 29, 27, 25, 23, 21, 19, 17, 15, 13, 11, 9, 7, 5), (60, 61, 63, 62), (62, 63, 1, 0), (0, 2, 4, 6, 8, 10, 12, 14, 16, 18, 20, 22, 24, 26, 28, 30, 32, 34, 36, 38, 40, 42, 44, 46, 48, 50, 52, 54, 56, 58, 60, 62)])
_uv = me_cylinder_002.uv_layers.new(name='UVMap')
_uv.uv.foreach_set('vector', [1.0, 0.5, 1.0, 1.0, 0.9688, 1.0, 0.9688, 0.5, 0.9688, 0.5, 0.9688, 1.0, 0.9375, 1.0, 0.9375, 0.5, 0.9375, 0.5, 0.9375, 1.0, 0.9062, 1.0, 0.9062, 0.5, 0.9062, 0.5, 0.9062, 1.0, 0.875, 1.0, 0.875, 0.5, 0.875, 0.5, 0.875, 1.0, 0.8438, 1.0, 0.8438, 0.5, 0.8438, 0.5, 0.8438, 1.0, 0.8125, 1.0, 0.8125, 0.5, 0.8125, 0.5, 0.8125, 1.0, 0.7812, 1.0, 0.7812, 0.5, 0.7812, 0.5, 0.7812, 1.0, 0.75, 1.0, 0.75, 0.5, 0.75, 0.5, 0.75, 1.0, 0.7188, 1.0, 0.7188, 0.5, 0.7188, 0.5, 0.7188, 1.0, 0.6875, 1.0, 0.6875, 0.5, 0.6875, 0.5, 0.6875, 1.0, 0.6562, 1.0, 0.6562, 0.5, 0.6562, 0.5, 0.6562, 1.0, 0.625, 1.0, 0.625, 0.5, 0.625, 0.5, 0.625, 1.0, 0.5938, 1.0, 0.5938, 0.5, 0.5938, 0.5, 0.5938, 1.0, 0.5625, 1.0, 0.5625, 0.5, 0.5625, 0.5, 0.5625, 1.0, 0.5312, 1.0, 0.5312, 0.5, 0.5312, 0.5, 0.5312, 1.0, 0.5, 1.0, 0.5, 0.5, 0.5, 0.5, 0.5, 1.0, 0.4688, 1.0, 0.4688, 0.5, 0.4688, 0.5, 0.4688, 1.0, 0.4375, 1.0, 0.4375, 0.5, 0.4375, 0.5, 0.4375, 1.0, 0.4062, 1.0, 0.4062, 0.5, 0.4062, 0.5, 0.4062, 1.0, 0.375, 1.0, 0.375, 0.5, 0.375, 0.5, 0.375, 1.0, 0.3438, 1.0, 0.3438, 0.5, 0.3438, 0.5, 0.3438, 1.0, 0.3125, 1.0, 0.3125, 0.5, 0.3125, 0.5, 0.3125, 1.0, 0.2812, 1.0, 0.2812, 0.5, 0.2812, 0.5, 0.2812, 1.0, 0.25, 1.0, 0.25, 0.5, 0.25, 0.5, 0.25, 1.0, 0.2188, 1.0, 0.2188, 0.5, 0.2188, 0.5, 0.2188, 1.0, 0.1875, 1.0, 0.1875, 0.5, 0.1875, 0.5, 0.1875, 1.0, 0.1562, 1.0, 0.1562, 0.5, 0.1562, 0.5, 0.1562, 1.0, 0.125, 1.0, 0.125, 0.5, 0.125, 0.5, 0.125, 1.0, 0.09375, 1.0, 0.09375, 0.5, 0.09375, 0.5, 0.09375, 1.0, 0.0625, 1.0, 0.0625, 0.5, 0.2968, 0.4854, 0.25, 0.49, 0.2032, 0.4854, 0.1582, 0.4717, 0.1167, 0.4496, 0.08029, 0.4197, 0.05045, 0.3833, 0.02827, 0.3418, 0.01461, 0.2968, 0.01, 0.25, 0.01461, 0.2032, 0.02827, 0.1582, 0.05045, 0.1167, 0.08029, 0.08029, 0.1167, 0.05045, 0.1582, 0.02827, 0.2032, 0.01461, 0.25, 0.01, 0.2968, 0.01461, 0.3418, 0.02827, 0.3833, 0.05045, 0.4197, 0.08029, 0.4496, 0.1167, 0.4717, 0.1582, 0.4854, 0.2032, 0.49, 0.25, 0.4854, 0.2968, 0.4717, 0.3418, 0.4496, 0.3833, 0.4197, 0.4197, 0.3833, 0.4496, 0.3418, 0.4717, 0.0625, 0.5, 0.0625, 1.0, 0.03125, 1.0, 0.03125, 0.5, 0.03125, 0.5, 0.03125, 1.0, 0.0, 1.0, 0.0, 0.5, 0.75, 0.49, 0.7968, 0.4854, 0.8418, 0.4717, 0.8833, 0.4496, 0.9197, 0.4197, 0.9496, 0.3833, 0.9717, 0.3418, 0.9854, 0.2968, 0.99, 0.25, 0.9854, 0.2032, 0.9717, 0.1582, 0.9496, 0.1167, 0.9197, 0.08029, 0.8833, 0.05045, 0.8418, 0.02827, 0.7968, 0.01461, 0.75, 0.01, 0.7032, 0.01461, 0.6582, 0.02827, 0.6167, 0.05045, 0.5803, 0.08029, 0.5504, 0.1167, 0.5283, 0.1582, 0.5146, 0.2032, 0.51, 0.25, 0.5146, 0.2968, 0.5283, 0.3418, 0.5504, 0.3833, 0.5803, 0.4197, 0.6167, 0.4496, 0.6582, 0.4717, 0.7032, 0.4854])
me_cylinder_002.use_remesh_fix_poles = True
me_cylinder_002.use_remesh_preserve_attributes = False
me_cylinder_002.use_mirror_vertex_groups = False
me_cylinder_002.update()
me_cylinder_005 = bpy.data.meshes.new('Cylinder.005')
me_cylinder_005.from_pydata([(-0.725, 0.3584, -0.1545), (-0.725, -0.3585, -0.1545), (-0.725, 0.3584, -0.8092), (-0.725, -0.3585, -0.8092), (-0.725, -5.387e-06, -0.1545), (-0.725, -5.416e-06, -0.8092), (0.3749, -0.6493, -0.9233), (0.3034, -0.6905, -0.9152), (0.2348, -0.7301, -0.8912), (0.1715, -0.7667, -0.8521), (0.116, -0.7987, -0.7995), (0.07052, -0.825, -0.7355), (0.03669, -0.8445, -0.6624), (0.01586, -0.8565, -0.5831), (0.00883, -0.8606, -0.5007), (0.01586, -0.8565, -0.4182), (0.03669, -0.8445, -0.3389), (0.07052, -0.825, -0.2659), (0.116, -0.7987, -0.2018), (0.1715, -0.7667, -0.1493), (0.2348, -0.7301, -0.1102), (0.3034, -0.6905, -0.08615), (0.3749, -0.6493, -0.07803), (0.4463, -0.608, -0.08615), (0.5149, -0.5684, -0.1102), (0.5782, -0.5319, -0.1493), (0.6337, -0.4998, -0.2018), (0.6792, -0.4736, -0.2659), (0.713, -0.454, -0.3389), (0.7338, -0.442, -0.4182), (0.7409, -0.4379, -0.5007), (0.7338, -0.442, -0.5831), (0.713, -0.454, -0.6624), (0.6792, -0.4736, -0.7355), (0.6337, -0.4998, -0.7995), (0.5782, -0.5319, -0.8521), (0.5149, -0.5684, -0.8912), (0.4463, -0.608, -0.9152), (-0.7022, -0.4668, -0.2735), (-0.05319, -0.8415, -0.2735), (-0.7022, -0.4668, -0.6898), (-0.05319, -0.8415, -0.6898), (-0.3777, -0.6542, -0.107), (-0.3777, -0.6542, -0.8564), (-0.05694, 0.848, -0.2689), (-0.7059, 0.4733, -0.2689), (-0.05694, 0.848, -0.4913), (-0.7059, 0.4733, -0.4913), (-0.3814, 0.6607, -0.6427), (-0.3814, 0.6607, -0.8564), (0.7071, 0.4754, -0.107), (0.05814, 0.8501, -0.107), (0.7071, 0.4754, -0.8564), (0.05814, 0.8501, -0.8564), (0.3826, 0.6627, -0.4522), (0.3826, 0.6627, -0.5112), (0.0, 1.0, -1.0), (0.866, 0.5, -1.0), (0.866, -0.5, -1.0), (-8.742e-08, -1.0, -1.0), (-0.866, -0.5, -1.0), (-0.866, 0.5, -1.0), (0.0, 1.0, 0.0), (0.866, 0.5, 0.0), (0.866, -0.5, 0.0), (-8.742e-08, -1.0, 0.0), (-0.866, -0.5, 0.0), (-0.866, 0.5, 0.0), (0.866, -0.3747, -0.1117), (0.866, 0.3747, -0.4864), (0.866, -0.3747, -0.8611), (0.866, 0.3747, -0.4864), (0.7261, -0.3747, -0.1117), (0.7261, 0.3747, -0.4864), (0.7261, -0.3747, -0.8611), (0.7261, 0.3747, -0.4864), (0.7575, 0.5627, -0.107), (0.7575, 0.5627, -0.8564), (0.433, 0.75, -0.4514), (0.433, 0.75, -0.5119), (0.1085, 0.9373, -0.8564), (0.1085, 0.9373, -0.107), (-0.1085, 0.9373, -0.4913), (-0.1085, 0.9373, -0.352), (-0.433, 0.75, -0.6427), (-0.1085, 0.9373, -0.2689), (-0.433, 0.75, -0.8564), (-0.7575, 0.5627, -0.2689), (-0.7575, 0.5627, -0.4913), (-0.1085, -0.9373, -0.6898), (-0.1085, -0.9373, -0.2735), (-0.433, -0.75, -0.8564), (-0.433, -0.75, -0.107), (-0.7575, -0.5627, -0.6898), (-0.7575, -0.5627, -0.2735), (0.792, -0.5427, -0.4182), (0.799, -0.5387, -0.5007), (0.792, -0.5427, -0.5831), (0.7712, -0.5548, -0.3389), (0.7712, -0.5548, -0.6624), (0.7374, -0.5743, -0.2659), (0.7374, -0.5743, -0.7355), (0.6918, -0.6006, -0.7995), (0.6918, -0.6006, -0.2018), (0.6364, -0.6326, -0.8521), (0.6364, -0.6326, -0.1493), (0.5731, -0.6691, -0.8912), (0.5044, -0.7088, -0.08615), (0.5731, -0.6691, -0.1102), (0.5044, -0.7088, -0.9152), (0.433, -0.75, -0.9233), (0.3616, -0.7912, -0.08615), (0.433, -0.75, -0.07803), (0.2929, -0.8309, -0.1102), (0.2297, -0.8674, -0.1493), (0.1742, -0.8994, -0.2018), (0.1287, -0.9257, -0.2659), (0.09485, -0.9452, -0.3389), (0.07402, -0.9573, -0.4182), (0.06699, -0.9613, -0.5007), (0.07402, -0.9573, -0.5831), (0.09485, -0.9452, -0.6624), (0.1742, -0.8994, -0.7995), (0.1287, -0.9257, -0.7355), (0.2929, -0.8309, -0.8912), (0.2297, -0.8674, -0.8521), (0.3616, -0.7912, -0.9152), (-0.8578, 0.3584, -0.8092), (-0.8578, 0.3584, -0.1545), (-0.8578, 0.3584, -0.4926), (-0.8578, -5.431e-06, -0.1545), (-0.8578, -5.459e-06, -0.8092), (-0.8578, -0.3585, -0.1545), (-0.8578, -0.3585, -0.492), (-0.8578, -0.3585, -0.8092)], [], [(4, 5, 3, 1), (5, 131, 134, 3), (2, 0, 128, 129, 127), (2, 127, 131, 5), (0, 2, 5, 4), (6, 7, 126, 110), (7, 8, 124, 126), (8, 9, 125, 124), (9, 10, 122, 125), (10, 11, 123, 122), (11, 12, 121, 123), (12, 13, 120, 121), (13, 14, 119, 120), (14, 15, 118, 119), (15, 16, 117, 118), (16, 17, 116, 117), (17, 18, 115, 116), (18, 19, 114, 115), (19, 20, 113, 114), (20, 21, 111, 113), (21, 22, 112, 111), (22, 23, 107, 112), (23, 24, 108, 107), (24, 25, 105, 108), (25, 26, 103, 105), (26, 27, 100, 103), (27, 28, 98, 100), (28, 29, 95, 98), (29, 30, 96, 95), (30, 31, 97, 96), (31, 32, 99, 97), (32, 33, 101, 99), (33, 34, 102, 101), (34, 35, 104, 102), (35, 36, 106, 104), (36, 37, 109, 106), (37, 6, 110, 109), (6, 37, 36, 35, 34, 33, 32, 31, 30, 29, 28, 27, 26, 25, 24, 23, 22, 21, 20, 19, 18, 17, 16, 15, 14, 13, 12, 11, 10, 9, 8, 7), (42, 43, 41, 39), (43, 91, 89, 41), (40, 38, 94, 93), (40, 93, 91, 43), (38, 40, 43, 42), (48, 49, 47, 45), (49, 86, 88, 47), (46, 44, 85, 83, 82), (46, 82, 86, 49), (44, 46, 49, 48), (54, 55, 53, 51), (55, 79, 80, 53), (52, 50, 76, 77), (52, 77, 79, 55), (50, 52, 55, 54), (56, 57, 58, 59, 60, 61), (61, 67, 87, 88, 86, 82, 83, 62, 56), (60, 66, 133, 134, 131, 127, 129, 67, 61), (59, 65, 90, 89, 91, 93, 60), (58, 96, 97, 99, 101, 102, 104, 106, 109, 110, 126, 124, 125, 122, 123, 121, 120, 119, 59), (57, 63, 69, 71, 70, 58), (56, 62, 81, 80, 79, 77, 57), (58, 70, 68, 69, 63, 64), (70, 71, 75, 74), (68, 70, 74, 72), (69, 68, 72, 73), (73, 72, 74, 75), (57, 77, 76, 78, 81, 62, 63), (76, 50, 54, 78), (78, 54, 51, 81), (81, 51, 53, 80), (62, 83, 85, 84, 87, 67), (85, 44, 48, 84), (87, 45, 47, 88), (84, 48, 45, 87), (67, 129, 128, 130, 132, 133, 66), (60, 93, 94, 92, 90, 65, 66), (94, 38, 42, 92), (92, 42, 39, 90), (90, 39, 41, 89), (59, 119, 118, 117, 116, 115, 114, 113, 111, 112, 107, 108, 105, 103, 100, 98, 95, 96, 58, 64, 65), (67, 66, 65, 64, 63, 62), (128, 0, 4, 130), (132, 1, 3, 134, 133), (130, 4, 1, 132)])
_uv = me_cylinder_005.uv_layers.new(name='UVMap')
_uv.uv.foreach_set('vector', [0.6643, 0.2766, 0.7838, 0.2766, 0.7838, 0.342, 0.6643, 0.342, 0.1337, 0.5855, 0.1542, 0.585, 0.1518, 0.6502, 0.1333, 0.632, 0.1252, 0.5364, 0.04409, 0.5345, 0.02511, 0.5165, 0.08518, 0.5137, 0.1473, 0.515, 0.1252, 0.5364, 0.1473, 0.515, 0.1542, 0.585, 0.1337, 0.5855, 0.6643, 0.2112, 0.7838, 0.2112, 0.7838, 0.2766, 0.6643, 0.2766, 0.3354, 0.4864, 0.3265, 0.4775, 0.3393, 0.4615, 0.3511, 0.4733, 0.3265, 0.4775, 0.3161, 0.4704, 0.3256, 0.4523, 0.3393, 0.4615, 0.3161, 0.4704, 0.3046, 0.4656, 0.3103, 0.446, 0.3256, 0.4523, 0.3046, 0.4656, 0.2924, 0.4631, 0.2942, 0.4429, 0.3103, 0.446, 0.2924, 0.4631, 0.28, 0.463, 0.2778, 0.4429, 0.2942, 0.4429, 0.28, 0.463, 0.2679, 0.4653, 0.2617, 0.4462, 0.2778, 0.4429, 0.2679, 0.4653, 0.2566, 0.4701, 0.2467, 0.4526, 0.2617, 0.4462, 0.2566, 0.4701, 0.2464, 0.477, 0.2332, 0.4618, 0.2467, 0.4526, 0.2464, 0.477, 0.2378, 0.4858, 0.2219, 0.4735, 0.2332, 0.4618, 0.2378, 0.4858, 0.2312, 0.4962, 0.2131, 0.4873, 0.2219, 0.4735, 0.2312, 0.4962, 0.2266, 0.5078, 0.2072, 0.5025, 0.2131, 0.4873, 0.2266, 0.5078, 0.2244, 0.5201, 0.2042, 0.5185, 0.2072, 0.5025, 0.2244, 0.5201, 0.2245, 0.5328, 0.2042, 0.5348, 0.2042, 0.5185, 0.2245, 0.5328, 0.2265, 0.5452, 0.2071, 0.5508, 0.2042, 0.5348, 0.2265, 0.5452, 0.2308, 0.5568, 0.2129, 0.566, 0.2071, 0.5508, 0.2308, 0.5568, 0.2374, 0.5673, 0.2216, 0.5799, 0.2129, 0.566, 0.2374, 0.5673, 0.2459, 0.5762, 0.2329, 0.5917, 0.2216, 0.5799, 0.2459, 0.5762, 0.256, 0.5833, 0.2464, 0.6011, 0.2329, 0.5917, 0.256, 0.5833, 0.2674, 0.5882, 0.2615, 0.6076, 0.2464, 0.6011, 0.2674, 0.5882, 0.2795, 0.5908, 0.2776, 0.611, 0.2615, 0.6076, 0.2795, 0.5908, 0.292, 0.5909, 0.2941, 0.6111, 0.2776, 0.611, 0.292, 0.5909, 0.3042, 0.5886, 0.3103, 0.608, 0.2941, 0.6111, 0.3042, 0.5886, 0.3158, 0.5838, 0.3256, 0.6017, 0.3103, 0.608, 0.3158, 0.5838, 0.3262, 0.5769, 0.3393, 0.5926, 0.3256, 0.6017, 0.3262, 0.5769, 0.3351, 0.568, 0.3511, 0.5809, 0.3393, 0.5926, 0.3351, 0.568, 0.3421, 0.5576, 0.3603, 0.5671, 0.3511, 0.5809, 0.3421, 0.5576, 0.347, 0.546, 0.3667, 0.5517, 0.3603, 0.5671, 0.347, 0.546, 0.3495, 0.5336, 0.3699, 0.5354, 0.3667, 0.5517, 0.3495, 0.5336, 0.3495, 0.521, 0.3699, 0.5188, 0.3699, 0.5354, 0.3495, 0.521, 0.3471, 0.5086, 0.3667, 0.5024, 0.3699, 0.5188, 0.3471, 0.5086, 0.3423, 0.4969, 0.3603, 0.4871, 0.3667, 0.5024, 0.3423, 0.4969, 0.3354, 0.4864, 0.3511, 0.4733, 0.3603, 0.4871, 0.9466, 0.8996, 0.9466, 0.9128, 0.944, 0.9257, 0.9389, 0.9379, 0.9316, 0.9489, 0.9223, 0.9582, 0.9113, 0.9656, 0.8991, 0.9706, 0.8861, 0.9732, 0.8729, 0.9732, 0.86, 0.9706, 0.8478, 0.9656, 0.8368, 0.9582, 0.8275, 0.9489, 0.8201, 0.9379, 0.8151, 0.9257, 0.8125, 0.9128, 0.8125, 0.8996, 0.8151, 0.8866, 0.8201, 0.8744, 0.8275, 0.8634, 0.8368, 0.8541, 0.8478, 0.8468, 0.86, 0.8417, 0.8729, 0.8391, 0.8861, 0.8391, 0.8991, 0.8417, 0.9113, 0.8468, 0.9223, 0.8541, 0.9316, 0.8634, 0.9389, 0.8744, 0.944, 0.8866, 0.8764, 0.5225, 0.8764, 0.403, 0.9361, 0.4296, 0.9361, 0.4959, 0.3629, 0.8763, 0.3425, 0.886, 0.2917, 0.8546, 0.2954, 0.8323, 0.3629, 0.9532, 0.2901, 0.9971, 0.2912, 0.9693, 0.3453, 0.9426, 0.3629, 0.9532, 0.3453, 0.9426, 0.3425, 0.886, 0.3629, 0.8763, 0.8167, 0.4959, 0.8167, 0.4296, 0.8764, 0.403, 0.8764, 0.5225, 0.8816, 0.7454, 0.8476, 0.7454, 0.9058, 0.6857, 0.9412, 0.6857, 0.2029, 0.7369, 0.1837, 0.7366, 0.2195, 0.6409, 0.2292, 0.665, 0.2374, 0.7977, 0.2586, 0.8004, 0.2725, 0.8096, 0.255, 0.822, 0.2251, 0.8135, 0.2374, 0.7977, 0.2251, 0.8135, 0.1837, 0.7366, 0.2029, 0.7369, 0.9412, 0.8051, 0.9058, 0.8051, 0.8476, 0.7454, 0.8816, 0.7454, 0.7182, 0.915, 0.7182, 0.9055, 0.7779, 0.8505, 0.7779, 0.97, 0.4001, 0.221, 0.3987, 0.2393, 0.3418, 0.2804, 0.3241, 0.2687, 0.4685, 0.2797, 0.4685, 0.4228, 0.4476, 0.4109, 0.4498, 0.2893, 0.4685, 0.2797, 0.4498, 0.2893, 0.3987, 0.2393, 0.4001, 0.221, 0.6585, 0.97, 0.6585, 0.8505, 0.7182, 0.9055, 0.7182, 0.915, 0.3145, 0.2365, 0.3145, 0.3073, 0.2532, 0.3427, 0.1919, 0.3073, 0.1919, 0.2365, 0.2532, 0.2011, 0.1733, 0.4985, 0.006364, 0.5015, 0.05088, 0.4798, 0.088, 0.4791, 0.1478, 0.4154, 0.08571, 0.354, 0.06246, 0.3544, 0.003306, 0.3346, 0.1703, 0.3315, 0.1771, 0.6652, 0.01078, 0.6672, 0.09499, 0.6527, 0.1518, 0.6502, 0.1542, 0.585, 0.1473, 0.515, 0.08518, 0.5137, 0.006364, 0.5015, 0.1733, 0.4985, 0.1791, 0.8315, 0.01279, 0.8335, 0.05802, 0.8121, 0.1272, 0.8113, 0.1542, 0.7486, 0.1257, 0.6867, 0.1771, 0.6652, 0.1811, 0.9977, 0.09789, 0.9859, 0.1116, 0.9844, 0.1247, 0.9802, 0.1368, 0.9736, 0.1473, 0.9647, 0.1559, 0.9539, 0.1623, 0.9417, 0.1661, 0.9285, 0.1673, 0.9148, 0.1658, 0.9011, 0.1616, 0.8879, 0.155, 0.8759, 0.1461, 0.8653, 0.1354, 0.8567, 0.1232, 0.8504, 0.1099, 0.8465, 0.09619, 0.8453, 0.1791, 0.8315, 0.1672, 0.1646, 0.0002482, 0.1676, 0.08419, 0.143, 0.08538, 0.1444, 0.1584, 0.03818, 0.1811, 0.02101, 0.1703, 0.3315, 0.003306, 0.3346, 0.02079, 0.3133, 0.1459, 0.311, 0.08725, 0.2495, 0.1436, 0.1859, 0.1672, 0.1646, 0.1811, 0.02101, 0.1584, 0.03818, 0.03436, 0.02315, 0.08419, 0.143, 0.0002482, 0.1676, 0.01813, 0.0002482, 0.4002, 0.7365, 0.4002, 0.603, 0.4225, 0.603, 0.4225, 0.7365, 0.4002, 0.856, 0.4002, 0.7365, 0.4225, 0.7365, 0.4225, 0.856, 0.4002, 0.9895, 0.4002, 0.856, 0.4225, 0.856, 0.4225, 0.9895, 0.6439, 0.703, 0.763, 0.646, 0.763, 0.7641, 0.6448, 0.7051, 0.1672, 0.1646, 0.1436, 0.1859, 0.01849, 0.1882, 0.07714, 0.2497, 0.02079, 0.3133, 0.003306, 0.3346, 0.0002482, 0.1676, 0.4476, 0.4109, 0.4685, 0.4228, 0.3869, 0.4756, 0.3884, 0.4556, 0.3884, 0.4556, 0.3869, 0.4756, 0.3136, 0.4115, 0.3353, 0.4021, 0.3353, 0.4021, 0.3136, 0.4115, 0.3241, 0.2687, 0.3418, 0.2804, 0.003306, 0.3346, 0.06246, 0.3544, 0.04859, 0.3547, 0.1121, 0.4161, 0.05088, 0.4798, 0.006364, 0.5015, 0.2725, 0.8096, 0.2586, 0.8004, 0.2373, 0.7333, 0.2581, 0.7322, 0.2725, 0.6485, 0.2556, 0.662, 0.2292, 0.665, 0.2195, 0.6409, 0.2581, 0.7322, 0.2373, 0.7333, 0.2556, 0.662, 0.2725, 0.6485, 0.006364, 0.5015, 0.08518, 0.5137, 0.02511, 0.5165, 0.02437, 0.5812, 0.02976, 0.6509, 0.09499, 0.6527, 0.01078, 0.6672, 0.1771, 0.6652, 0.1257, 0.6867, 0.05652, 0.6875, 0.02958, 0.7501, 0.05802, 0.8121, 0.01279, 0.8335, 0.01078, 0.6672, 0.2912, 0.9693, 0.2901, 0.9971, 0.2159, 0.9468, 0.2385, 0.9364, 0.2385, 0.9364, 0.2159, 0.9468, 0.2175, 0.8606, 0.2368, 0.8765, 0.2368, 0.8765, 0.2175, 0.8606, 0.2954, 0.8323, 0.2917, 0.8546, 0.1791, 0.8315, 0.09619, 0.8453, 0.0825, 0.8468, 0.06937, 0.851, 0.05729, 0.8576, 0.04675, 0.8665, 0.03814, 0.8773, 0.03179, 0.8895, 0.02795, 0.9027, 0.02677, 0.9165, 0.02828, 0.9302, 0.03244, 0.9433, 0.03908, 0.9554, 0.04795, 0.9659, 0.0587, 0.9745, 0.07093, 0.9809, 0.08416, 0.9847, 0.09789, 0.9859, 0.1811, 0.9977, 0.01479, 0.9998, 0.01279, 0.8335, 0.2136, 0.1428, 0.2136, 0.06324, 0.2825, 0.02348, 0.3514, 0.06324, 0.3514, 0.1428, 0.2825, 0.1825, 0.02511, 0.5165, 0.04409, 0.5345, 0.04446, 0.5807, 0.02437, 0.5812, 0.02976, 0.6509, 0.05231, 0.6298, 0.1333, 0.632, 0.1518, 0.6502, 0.09499, 0.6527, 0.02437, 0.5812, 0.04446, 0.5807, 0.05231, 0.6298, 0.02976, 0.6509])
me_cylinder_005.materials.append(mat_material_005)
me_cylinder_005.use_remesh_fix_poles = True
me_cylinder_005.use_remesh_preserve_attributes = False
me_cylinder_005.use_mirror_vertex_groups = False
me_cylinder_005.update()
me_cylinder_006 = bpy.data.meshes.new('Cylinder.006')
me_cylinder_006.from_pydata([(-0.725, 0.3584, -0.1545), (-0.725, -0.3585, -0.1545), (-0.725, 0.3584, -0.8092), (-0.725, -0.3585, -0.8092), (-0.725, -5.387e-06, -0.1545), (-0.725, -5.416e-06, -0.8092), (0.3749, -0.6493, -0.9233), (0.3034, -0.6905, -0.9152), (0.2348, -0.7301, -0.8912), (0.1715, -0.7667, -0.8521), (0.116, -0.7987, -0.7995), (0.07052, -0.825, -0.7355), (0.03669, -0.8445, -0.6624), (0.01586, -0.8565, -0.5831), (0.00883, -0.8606, -0.5007), (0.01586, -0.8565, -0.4182), (0.03669, -0.8445, -0.3389), (0.07052, -0.825, -0.2659), (0.116, -0.7987, -0.2018), (0.1715, -0.7667, -0.1493), (0.2348, -0.7301, -0.1102), (0.3034, -0.6905, -0.08615), (0.3749, -0.6493, -0.07803), (0.4463, -0.608, -0.08615), (0.5149, -0.5684, -0.1102), (0.5782, -0.5319, -0.1493), (0.6337, -0.4998, -0.2018), (0.6792, -0.4736, -0.2659), (0.713, -0.454, -0.3389), (0.7338, -0.442, -0.4182), (0.7409, -0.4379, -0.5007), (0.7338, -0.442, -0.5831), (0.713, -0.454, -0.6624), (0.6792, -0.4736, -0.7355), (0.6337, -0.4998, -0.7995), (0.5782, -0.5319, -0.8521), (0.5149, -0.5684, -0.8912), (0.4463, -0.608, -0.9152), (-0.7022, -0.4668, -0.2735), (-0.05319, -0.8415, -0.2735), (-0.7022, -0.4668, -0.6898), (-0.05319, -0.8415, -0.6898), (-0.3777, -0.6542, -0.107), (-0.3777, -0.6542, -0.8564), (-0.05694, 0.848, -0.2689), (-0.7059, 0.4733, -0.2689), (-0.05694, 0.848, -0.4913), (-0.7059, 0.4733, -0.4913), (-0.3814, 0.6607, -0.6427), (-0.3814, 0.6607, -0.8564), (0.7071, 0.4754, -0.107), (0.05814, 0.8501, -0.107), (0.7071, 0.4754, -0.8564), (0.05814, 0.8501, -0.8564), (0.3826, 0.6627, -0.4522), (0.3826, 0.6627, -0.5112), (0.0, 1.0, -1.0), (0.866, 0.5, -1.0), (0.866, -0.5, -1.0), (-8.742e-08, -1.0, -1.0), (-0.866, -0.5, -1.0), (-0.866, 0.5, -1.0), (0.0, 1.0, 0.0), (0.866, 0.5, 0.0), (0.866, -0.5, 0.0), (-8.742e-08, -1.0, 0.0), (-0.866, -0.5, 0.0), (-0.866, 0.5, 0.0), (0.866, -0.3747, -0.1117), (0.866, 0.3747, -0.4864), (0.866, -0.3747, -0.8611), (0.866, 0.3747, -0.4864), (0.7261, -0.3747, -0.1117), (0.7261, 0.3747, -0.4864), (0.7261, -0.3747, -0.8611), (0.7261, 0.3747, -0.4864), (0.7575, 0.5627, -0.107), (0.7575, 0.5627, -0.8564), (0.433, 0.75, -0.4514), (0.433, 0.75, -0.5119), (0.1085, 0.9373, -0.8564), (0.1085, 0.9373, -0.107), (-0.1085, 0.9373, -0.4913), (-0.1085, 0.9373, -0.352), (-0.433, 0.75, -0.6427), (-0.1085, 0.9373, -0.2689), (-0.433, 0.75, -0.8564), (-0.7575, 0.5627, -0.2689), (-0.7575, 0.5627, -0.4913), (-0.1085, -0.9373, -0.6898), (-0.1085, -0.9373, -0.2735), (-0.433, -0.75, -0.8564), (-0.433, -0.75, -0.107), (-0.7575, -0.5627, -0.6898), (-0.7575, -0.5627, -0.2735), (0.792, -0.5427, -0.4182), (0.799, -0.5387, -0.5007), (0.792, -0.5427, -0.5831), (0.7712, -0.5548, -0.3389), (0.7712, -0.5548, -0.6624), (0.7374, -0.5743, -0.2659), (0.7374, -0.5743, -0.7355), (0.6918, -0.6006, -0.7995), (0.6918, -0.6006, -0.2018), (0.6364, -0.6326, -0.8521), (0.6364, -0.6326, -0.1493), (0.5731, -0.6691, -0.8912), (0.5044, -0.7088, -0.08615), (0.5731, -0.6691, -0.1102), (0.5044, -0.7088, -0.9152), (0.433, -0.75, -0.9233), (0.3616, -0.7912, -0.08615), (0.433, -0.75, -0.07803), (0.2929, -0.8309, -0.1102), (0.2297, -0.8674, -0.1493), (0.1742, -0.8994, -0.2018), (0.1287, -0.9257, -0.2659), (0.09485, -0.9452, -0.3389), (0.07402, -0.9573, -0.4182), (0.06699, -0.9613, -0.5007), (0.07402, -0.9573, -0.5831), (0.09485, -0.9452, -0.6624), (0.1742, -0.8994, -0.7995), (0.1287, -0.9257, -0.7355), (0.2929, -0.8309, -0.8912), (0.2297, -0.8674, -0.8521), (0.3616, -0.7912, -0.9152), (-0.8578, 0.3584, -0.8092), (-0.8578, 0.3584, -0.1545), (-0.8578, 0.3584, -0.4926), (-0.8578, -5.431e-06, -0.1545), (-0.8578, -5.459e-06, -0.8092), (-0.8578, -0.3585, -0.1545), (-0.8578, -0.3585, -0.492), (-0.8578, -0.3585, -0.8092)], [], [(4, 5, 3, 1), (5, 131, 134, 3), (2, 0, 128, 129, 127), (2, 127, 131, 5), (0, 2, 5, 4), (6, 7, 126, 110), (7, 8, 124, 126), (8, 9, 125, 124), (9, 10, 122, 125), (10, 11, 123, 122), (11, 12, 121, 123), (12, 13, 120, 121), (13, 14, 119, 120), (14, 15, 118, 119), (15, 16, 117, 118), (16, 17, 116, 117), (17, 18, 115, 116), (18, 19, 114, 115), (19, 20, 113, 114), (20, 21, 111, 113), (21, 22, 112, 111), (22, 23, 107, 112), (23, 24, 108, 107), (24, 25, 105, 108), (25, 26, 103, 105), (26, 27, 100, 103), (27, 28, 98, 100), (28, 29, 95, 98), (29, 30, 96, 95), (30, 31, 97, 96), (31, 32, 99, 97), (32, 33, 101, 99), (33, 34, 102, 101), (34, 35, 104, 102), (35, 36, 106, 104), (36, 37, 109, 106), (37, 6, 110, 109), (6, 37, 36, 35, 34, 33, 32, 31, 30, 29, 28, 27, 26, 25, 24, 23, 22, 21, 20, 19, 18, 17, 16, 15, 14, 13, 12, 11, 10, 9, 8, 7), (42, 43, 41, 39), (43, 91, 89, 41), (40, 38, 94, 93), (40, 93, 91, 43), (38, 40, 43, 42), (48, 49, 47, 45), (49, 86, 88, 47), (46, 44, 85, 83, 82), (46, 82, 86, 49), (44, 46, 49, 48), (54, 55, 53, 51), (55, 79, 80, 53), (52, 50, 76, 77), (52, 77, 79, 55), (50, 52, 55, 54), (56, 57, 58, 59, 60, 61), (61, 67, 87, 88, 86, 82, 83, 62, 56), (60, 66, 133, 134, 131, 127, 129, 67, 61), (59, 65, 90, 89, 91, 93, 60), (58, 96, 97, 99, 101, 102, 104, 106, 109, 110, 126, 124, 125, 122, 123, 121, 120, 119, 59), (57, 63, 69, 71, 70, 58), (56, 62, 81, 80, 79, 77, 57), (58, 70, 68, 69, 63, 64), (70, 71, 75, 74), (68, 70, 74, 72), (69, 68, 72, 73), (73, 72, 74, 75), (57, 77, 76, 78, 81, 62, 63), (76, 50, 54, 78), (78, 54, 51, 81), (81, 51, 53, 80), (62, 83, 85, 84, 87, 67), (85, 44, 48, 84), (87, 45, 47, 88), (84, 48, 45, 87), (67, 129, 128, 130, 132, 133, 66), (60, 93, 94, 92, 90, 65, 66), (94, 38, 42, 92), (92, 42, 39, 90), (90, 39, 41, 89), (59, 119, 118, 117, 116, 115, 114, 113, 111, 112, 107, 108, 105, 103, 100, 98, 95, 96, 58, 64, 65), (67, 66, 65, 64, 63, 62), (128, 0, 4, 130), (132, 1, 3, 134, 133), (130, 4, 1, 132)])
_uv = me_cylinder_006.uv_layers.new(name='UVMap')
_uv.uv.foreach_set('vector', [0.6643, 0.2766, 0.7838, 0.2766, 0.7838, 0.342, 0.6643, 0.342, 0.1337, 0.5855, 0.1542, 0.585, 0.1518, 0.6502, 0.1333, 0.632, 0.1252, 0.5364, 0.04409, 0.5345, 0.02511, 0.5165, 0.08518, 0.5137, 0.1473, 0.515, 0.1252, 0.5364, 0.1473, 0.515, 0.1542, 0.585, 0.1337, 0.5855, 0.6643, 0.2112, 0.7838, 0.2112, 0.7838, 0.2766, 0.6643, 0.2766, 0.3354, 0.4864, 0.3265, 0.4775, 0.3393, 0.4615, 0.3511, 0.4733, 0.3265, 0.4775, 0.3161, 0.4704, 0.3256, 0.4523, 0.3393, 0.4615, 0.3161, 0.4704, 0.3046, 0.4656, 0.3103, 0.446, 0.3256, 0.4523, 0.3046, 0.4656, 0.2924, 0.4631, 0.2942, 0.4429, 0.3103, 0.446, 0.2924, 0.4631, 0.28, 0.463, 0.2778, 0.4429, 0.2942, 0.4429, 0.28, 0.463, 0.2679, 0.4653, 0.2617, 0.4462, 0.2778, 0.4429, 0.2679, 0.4653, 0.2566, 0.4701, 0.2467, 0.4526, 0.2617, 0.4462, 0.2566, 0.4701, 0.2464, 0.477, 0.2332, 0.4618, 0.2467, 0.4526, 0.2464, 0.477, 0.2378, 0.4858, 0.2219, 0.4735, 0.2332, 0.4618, 0.2378, 0.4858, 0.2312, 0.4962, 0.2131, 0.4873, 0.2219, 0.4735, 0.2312, 0.4962, 0.2266, 0.5078, 0.2072, 0.5025, 0.2131, 0.4873, 0.2266, 0.5078, 0.2244, 0.5201, 0.2042, 0.5185, 0.2072, 0.5025, 0.2244, 0.5201, 0.2245, 0.5328, 0.2042, 0.5348, 0.2042, 0.5185, 0.2245, 0.5328, 0.2265, 0.5452, 0.2071, 0.5508, 0.2042, 0.5348, 0.2265, 0.5452, 0.2308, 0.5568, 0.2129, 0.566, 0.2071, 0.5508, 0.2308, 0.5568, 0.2374, 0.5673, 0.2216, 0.5799, 0.2129, 0.566, 0.2374, 0.5673, 0.2459, 0.5762, 0.2329, 0.5917, 0.2216, 0.5799, 0.2459, 0.5762, 0.256, 0.5833, 0.2464, 0.6011, 0.2329, 0.5917, 0.256, 0.5833, 0.2674, 0.5882, 0.2615, 0.6076, 0.2464, 0.6011, 0.2674, 0.5882, 0.2795, 0.5908, 0.2776, 0.611, 0.2615, 0.6076, 0.2795, 0.5908, 0.292, 0.5909, 0.2941, 0.6111, 0.2776, 0.611, 0.292, 0.5909, 0.3042, 0.5886, 0.3103, 0.608, 0.2941, 0.6111, 0.3042, 0.5886, 0.3158, 0.5838, 0.3256, 0.6017, 0.3103, 0.608, 0.3158, 0.5838, 0.3262, 0.5769, 0.3393, 0.5926, 0.3256, 0.6017, 0.3262, 0.5769, 0.3351, 0.568, 0.3511, 0.5809, 0.3393, 0.5926, 0.3351, 0.568, 0.3421, 0.5576, 0.3603, 0.5671, 0.3511, 0.5809, 0.3421, 0.5576, 0.347, 0.546, 0.3667, 0.5517, 0.3603, 0.5671, 0.347, 0.546, 0.3495, 0.5336, 0.3699, 0.5354, 0.3667, 0.5517, 0.3495, 0.5336, 0.3495, 0.521, 0.3699, 0.5188, 0.3699, 0.5354, 0.3495, 0.521, 0.3471, 0.5086, 0.3667, 0.5024, 0.3699, 0.5188, 0.3471, 0.5086, 0.3423, 0.4969, 0.3603, 0.4871, 0.3667, 0.5024, 0.3423, 0.4969, 0.3354, 0.4864, 0.3511, 0.4733, 0.3603, 0.4871, 0.9466, 0.8996, 0.9466, 0.9128, 0.944, 0.9257, 0.9389, 0.9379, 0.9316, 0.9489, 0.9223, 0.9582, 0.9113, 0.9656, 0.8991, 0.9706, 0.8861, 0.9732, 0.8729, 0.9732, 0.86, 0.9706, 0.8478, 0.9656, 0.8368, 0.9582, 0.8275, 0.9489, 0.8201, 0.9379, 0.8151, 0.9257, 0.8125, 0.9128, 0.8125, 0.8996, 0.8151, 0.8866, 0.8201, 0.8744, 0.8275, 0.8634, 0.8368, 0.8541, 0.8478, 0.8468, 0.86, 0.8417, 0.8729, 0.8391, 0.8861, 0.8391, 0.8991, 0.8417, 0.9113, 0.8468, 0.9223, 0.8541, 0.9316, 0.8634, 0.9389, 0.8744, 0.944, 0.8866, 0.8764, 0.5225, 0.8764, 0.403, 0.9361, 0.4296, 0.9361, 0.4959, 0.3629, 0.8763, 0.3425, 0.886, 0.2917, 0.8546, 0.2954, 0.8323, 0.3629, 0.9532, 0.2901, 0.9971, 0.2912, 0.9693, 0.3453, 0.9426, 0.3629, 0.9532, 0.3453, 0.9426, 0.3425, 0.886, 0.3629, 0.8763, 0.8167, 0.4959, 0.8167, 0.4296, 0.8764, 0.403, 0.8764, 0.5225, 0.8816, 0.7454, 0.8476, 0.7454, 0.9058, 0.6857, 0.9412, 0.6857, 0.2029, 0.7369, 0.1837, 0.7366, 0.2195, 0.6409, 0.2292, 0.665, 0.2374, 0.7977, 0.2586, 0.8004, 0.2725, 0.8096, 0.255, 0.822, 0.2251, 0.8135, 0.2374, 0.7977, 0.2251, 0.8135, 0.1837, 0.7366, 0.2029, 0.7369, 0.9412, 0.8051, 0.9058, 0.8051, 0.8476, 0.7454, 0.8816, 0.7454, 0.7182, 0.915, 0.7182, 0.9055, 0.7779, 0.8505, 0.7779, 0.97, 0.4001, 0.221, 0.3987, 0.2393, 0.3418, 0.2804, 0.3241, 0.2687, 0.4685, 0.2797, 0.4685, 0.4228, 0.4476, 0.4109, 0.4498, 0.2893, 0.4685, 0.2797, 0.4498, 0.2893, 0.3987, 0.2393, 0.4001, 0.221, 0.6585, 0.97, 0.6585, 0.8505, 0.7182, 0.9055, 0.7182, 0.915, 0.3145, 0.2365, 0.3145, 0.3073, 0.2532, 0.3427, 0.1919, 0.3073, 0.1919, 0.2365, 0.2532, 0.2011, 0.1733, 0.4985, 0.006364, 0.5015, 0.05088, 0.4798, 0.088, 0.4791, 0.1478, 0.4154, 0.08571, 0.354, 0.06246, 0.3544, 0.003306, 0.3346, 0.1703, 0.3315, 0.1771, 0.6652, 0.01078, 0.6672, 0.09499, 0.6527, 0.1518, 0.6502, 0.1542, 0.585, 0.1473, 0.515, 0.08518, 0.5137, 0.006364, 0.5015, 0.1733, 0.4985, 0.1791, 0.8315, 0.01279, 0.8335, 0.05802, 0.8121, 0.1272, 0.8113, 0.1542, 0.7486, 0.1257, 0.6867, 0.1771, 0.6652, 0.1811, 0.9977, 0.09789, 0.9859, 0.1116, 0.9844, 0.1247, 0.9802, 0.1368, 0.9736, 0.1473, 0.9647, 0.1559, 0.9539, 0.1623, 0.9417, 0.1661, 0.9285, 0.1673, 0.9148, 0.1658, 0.9011, 0.1616, 0.8879, 0.155, 0.8759, 0.1461, 0.8653, 0.1354, 0.8567, 0.1232, 0.8504, 0.1099, 0.8465, 0.09619, 0.8453, 0.1791, 0.8315, 0.1672, 0.1646, 0.0002482, 0.1676, 0.08419, 0.143, 0.08538, 0.1444, 0.1584, 0.03818, 0.1811, 0.02101, 0.1703, 0.3315, 0.003306, 0.3346, 0.02079, 0.3133, 0.1459, 0.311, 0.08725, 0.2495, 0.1436, 0.1859, 0.1672, 0.1646, 0.1811, 0.02101, 0.1584, 0.03818, 0.03436, 0.02315, 0.08419, 0.143, 0.0002482, 0.1676, 0.01813, 0.0002482, 0.4002, 0.7365, 0.4002, 0.603, 0.4225, 0.603, 0.4225, 0.7365, 0.4002, 0.856, 0.4002, 0.7365, 0.4225, 0.7365, 0.4225, 0.856, 0.4002, 0.9895, 0.4002, 0.856, 0.4225, 0.856, 0.4225, 0.9895, 0.6439, 0.703, 0.763, 0.646, 0.763, 0.7641, 0.6448, 0.7051, 0.1672, 0.1646, 0.1436, 0.1859, 0.01849, 0.1882, 0.07714, 0.2497, 0.02079, 0.3133, 0.003306, 0.3346, 0.0002482, 0.1676, 0.4476, 0.4109, 0.4685, 0.4228, 0.3869, 0.4756, 0.3884, 0.4556, 0.3884, 0.4556, 0.3869, 0.4756, 0.3136, 0.4115, 0.3353, 0.4021, 0.3353, 0.4021, 0.3136, 0.4115, 0.3241, 0.2687, 0.3418, 0.2804, 0.003306, 0.3346, 0.06246, 0.3544, 0.04859, 0.3547, 0.1121, 0.4161, 0.05088, 0.4798, 0.006364, 0.5015, 0.2725, 0.8096, 0.2586, 0.8004, 0.2373, 0.7333, 0.2581, 0.7322, 0.2725, 0.6485, 0.2556, 0.662, 0.2292, 0.665, 0.2195, 0.6409, 0.2581, 0.7322, 0.2373, 0.7333, 0.2556, 0.662, 0.2725, 0.6485, 0.006364, 0.5015, 0.08518, 0.5137, 0.02511, 0.5165, 0.02437, 0.5812, 0.02976, 0.6509, 0.09499, 0.6527, 0.01078, 0.6672, 0.1771, 0.6652, 0.1257, 0.6867, 0.05652, 0.6875, 0.02958, 0.7501, 0.05802, 0.8121, 0.01279, 0.8335, 0.01078, 0.6672, 0.2912, 0.9693, 0.2901, 0.9971, 0.2159, 0.9468, 0.2385, 0.9364, 0.2385, 0.9364, 0.2159, 0.9468, 0.2175, 0.8606, 0.2368, 0.8765, 0.2368, 0.8765, 0.2175, 0.8606, 0.2954, 0.8323, 0.2917, 0.8546, 0.1791, 0.8315, 0.09619, 0.8453, 0.0825, 0.8468, 0.06937, 0.851, 0.05729, 0.8576, 0.04675, 0.8665, 0.03814, 0.8773, 0.03179, 0.8895, 0.02795, 0.9027, 0.02677, 0.9165, 0.02828, 0.9302, 0.03244, 0.9433, 0.03908, 0.9554, 0.04795, 0.9659, 0.0587, 0.9745, 0.07093, 0.9809, 0.08416, 0.9847, 0.09789, 0.9859, 0.1811, 0.9977, 0.01479, 0.9998, 0.01279, 0.8335, 0.2136, 0.1428, 0.2136, 0.06324, 0.2825, 0.02348, 0.3514, 0.06324, 0.3514, 0.1428, 0.2825, 0.1825, 0.02511, 0.5165, 0.04409, 0.5345, 0.04446, 0.5807, 0.02437, 0.5812, 0.02976, 0.6509, 0.05231, 0.6298, 0.1333, 0.632, 0.1518, 0.6502, 0.09499, 0.6527, 0.02437, 0.5812, 0.04446, 0.5807, 0.05231, 0.6298, 0.02976, 0.6509])
me_cylinder_006.materials.append(mat_material_006)
me_cylinder_006.use_remesh_fix_poles = True
me_cylinder_006.use_remesh_preserve_attributes = False
me_cylinder_006.use_mirror_vertex_groups = False
me_cylinder_006.update()
me_cylinder_007 = bpy.data.meshes.new('Cylinder.007')
me_cylinder_007.from_pydata([(-0.725, 0.3584, -0.1545), (-0.725, -0.3585, -0.1545), (-0.725, 0.3584, -0.8092), (-0.725, -0.3585, -0.8092), (-0.725, -5.387e-06, -0.1545), (-0.725, -5.416e-06, -0.8092), (0.3749, -0.6493, -0.9233), (0.3034, -0.6905, -0.9152), (0.2348, -0.7301, -0.8912), (0.1715, -0.7667, -0.8521), (0.116, -0.7987, -0.7995), (0.07052, -0.825, -0.7355), (0.03669, -0.8445, -0.6624), (0.01586, -0.8565, -0.5831), (0.00883, -0.8606, -0.5007), (0.01586, -0.8565, -0.4182), (0.03669, -0.8445, -0.3389), (0.07052, -0.825, -0.2659), (0.116, -0.7987, -0.2018), (0.1715, -0.7667, -0.1493), (0.2348, -0.7301, -0.1102), (0.3034, -0.6905, -0.08615), (0.3749, -0.6493, -0.07803), (0.4463, -0.608, -0.08615), (0.5149, -0.5684, -0.1102), (0.5782, -0.5319, -0.1493), (0.6337, -0.4998, -0.2018), (0.6792, -0.4736, -0.2659), (0.713, -0.454, -0.3389), (0.7338, -0.442, -0.4182), (0.7409, -0.4379, -0.5007), (0.7338, -0.442, -0.5831), (0.713, -0.454, -0.6624), (0.6792, -0.4736, -0.7355), (0.6337, -0.4998, -0.7995), (0.5782, -0.5319, -0.8521), (0.5149, -0.5684, -0.8912), (0.4463, -0.608, -0.9152), (-0.7022, -0.4668, -0.2735), (-0.05319, -0.8415, -0.2735), (-0.7022, -0.4668, -0.6898), (-0.05319, -0.8415, -0.6898), (-0.3777, -0.6542, -0.107), (-0.3777, -0.6542, -0.8564), (-0.05694, 0.848, -0.2689), (-0.7059, 0.4733, -0.2689), (-0.05694, 0.848, -0.4913), (-0.7059, 0.4733, -0.4913), (-0.3814, 0.6607, -0.6427), (-0.3814, 0.6607, -0.8564), (0.7071, 0.4754, -0.107), (0.05814, 0.8501, -0.107), (0.7071, 0.4754, -0.8564), (0.05814, 0.8501, -0.8564), (0.3826, 0.6627, -0.4522), (0.3826, 0.6627, -0.5112), (0.0, 1.0, -1.0), (0.866, 0.5, -1.0), (0.866, -0.5, -1.0), (-8.742e-08, -1.0, -1.0), (-0.866, -0.5, -1.0), (-0.866, 0.5, -1.0), (0.0, 1.0, 0.0), (0.866, 0.5, 0.0), (0.866, -0.5, 0.0), (-8.742e-08, -1.0, 0.0), (-0.866, -0.5, 0.0), (-0.866, 0.5, 0.0), (0.866, -0.3747, -0.1117), (0.866, 0.3747, -0.4864), (0.866, -0.3747, -0.8611), (0.866, 0.3747, -0.4864), (0.7261, -0.3747, -0.1117), (0.7261, 0.3747, -0.4864), (0.7261, -0.3747, -0.8611), (0.7261, 0.3747, -0.4864), (0.7575, 0.5627, -0.107), (0.7575, 0.5627, -0.8564), (0.433, 0.75, -0.4514), (0.433, 0.75, -0.5119), (0.1085, 0.9373, -0.8564), (0.1085, 0.9373, -0.107), (-0.1085, 0.9373, -0.4913), (-0.1085, 0.9373, -0.352), (-0.433, 0.75, -0.6427), (-0.1085, 0.9373, -0.2689), (-0.433, 0.75, -0.8564), (-0.7575, 0.5627, -0.2689), (-0.7575, 0.5627, -0.4913), (-0.1085, -0.9373, -0.6898), (-0.1085, -0.9373, -0.2735), (-0.433, -0.75, -0.8564), (-0.433, -0.75, -0.107), (-0.7575, -0.5627, -0.6898), (-0.7575, -0.5627, -0.2735), (0.792, -0.5427, -0.4182), (0.799, -0.5387, -0.5007), (0.792, -0.5427, -0.5831), (0.7712, -0.5548, -0.3389), (0.7712, -0.5548, -0.6624), (0.7374, -0.5743, -0.2659), (0.7374, -0.5743, -0.7355), (0.6918, -0.6006, -0.7995), (0.6918, -0.6006, -0.2018), (0.6364, -0.6326, -0.8521), (0.6364, -0.6326, -0.1493), (0.5731, -0.6691, -0.8912), (0.5044, -0.7088, -0.08615), (0.5731, -0.6691, -0.1102), (0.5044, -0.7088, -0.9152), (0.433, -0.75, -0.9233), (0.3616, -0.7912, -0.08615), (0.433, -0.75, -0.07803), (0.2929, -0.8309, -0.1102), (0.2297, -0.8674, -0.1493), (0.1742, -0.8994, -0.2018), (0.1287, -0.9257, -0.2659), (0.09485, -0.9452, -0.3389), (0.07402, -0.9573, -0.4182), (0.06699, -0.9613, -0.5007), (0.07402, -0.9573, -0.5831), (0.09485, -0.9452, -0.6624), (0.1742, -0.8994, -0.7995), (0.1287, -0.9257, -0.7355), (0.2929, -0.8309, -0.8912), (0.2297, -0.8674, -0.8521), (0.3616, -0.7912, -0.9152), (-0.8578, 0.3584, -0.8092), (-0.8578, 0.3584, -0.1545), (-0.8578, 0.3584, -0.4926), (-0.8578, -5.431e-06, -0.1545), (-0.8578, -5.459e-06, -0.8092), (-0.8578, -0.3585, -0.1545), (-0.8578, -0.3585, -0.492), (-0.8578, -0.3585, -0.8092)], [], [(4, 5, 3, 1), (5, 131, 134, 3), (2, 0, 128, 129, 127), (2, 127, 131, 5), (0, 2, 5, 4), (6, 7, 126, 110), (7, 8, 124, 126), (8, 9, 125, 124), (9, 10, 122, 125), (10, 11, 123, 122), (11, 12, 121, 123), (12, 13, 120, 121), (13, 14, 119, 120), (14, 15, 118, 119), (15, 16, 117, 118), (16, 17, 116, 117), (17, 18, 115, 116), (18, 19, 114, 115), (19, 20, 113, 114), (20, 21, 111, 113), (21, 22, 112, 111), (22, 23, 107, 112), (23, 24, 108, 107), (24, 25, 105, 108), (25, 26, 103, 105), (26, 27, 100, 103), (27, 28, 98, 100), (28, 29, 95, 98), (29, 30, 96, 95), (30, 31, 97, 96), (31, 32, 99, 97), (32, 33, 101, 99), (33, 34, 102, 101), (34, 35, 104, 102), (35, 36, 106, 104), (36, 37, 109, 106), (37, 6, 110, 109), (6, 37, 36, 35, 34, 33, 32, 31, 30, 29, 28, 27, 26, 25, 24, 23, 22, 21, 20, 19, 18, 17, 16, 15, 14, 13, 12, 11, 10, 9, 8, 7), (42, 43, 41, 39), (43, 91, 89, 41), (40, 38, 94, 93), (40, 93, 91, 43), (38, 40, 43, 42), (48, 49, 47, 45), (49, 86, 88, 47), (46, 44, 85, 83, 82), (46, 82, 86, 49), (44, 46, 49, 48), (54, 55, 53, 51), (55, 79, 80, 53), (52, 50, 76, 77), (52, 77, 79, 55), (50, 52, 55, 54), (56, 57, 58, 59, 60, 61), (61, 67, 87, 88, 86, 82, 83, 62, 56), (60, 66, 133, 134, 131, 127, 129, 67, 61), (59, 65, 90, 89, 91, 93, 60), (58, 96, 97, 99, 101, 102, 104, 106, 109, 110, 126, 124, 125, 122, 123, 121, 120, 119, 59), (57, 63, 69, 71, 70, 58), (56, 62, 81, 80, 79, 77, 57), (58, 70, 68, 69, 63, 64), (70, 71, 75, 74), (68, 70, 74, 72), (69, 68, 72, 73), (73, 72, 74, 75), (57, 77, 76, 78, 81, 62, 63), (76, 50, 54, 78), (78, 54, 51, 81), (81, 51, 53, 80), (62, 83, 85, 84, 87, 67), (85, 44, 48, 84), (87, 45, 47, 88), (84, 48, 45, 87), (67, 129, 128, 130, 132, 133, 66), (60, 93, 94, 92, 90, 65, 66), (94, 38, 42, 92), (92, 42, 39, 90), (90, 39, 41, 89), (59, 119, 118, 117, 116, 115, 114, 113, 111, 112, 107, 108, 105, 103, 100, 98, 95, 96, 58, 64, 65), (67, 66, 65, 64, 63, 62), (128, 0, 4, 130), (132, 1, 3, 134, 133), (130, 4, 1, 132)])
_uv = me_cylinder_007.uv_layers.new(name='UVMap')
_uv.uv.foreach_set('vector', [0.6643, 0.2766, 0.7838, 0.2766, 0.7838, 0.342, 0.6643, 0.342, 0.1337, 0.5855, 0.1542, 0.585, 0.1518, 0.6502, 0.1333, 0.632, 0.1252, 0.5364, 0.04409, 0.5345, 0.02511, 0.5165, 0.08518, 0.5137, 0.1473, 0.515, 0.1252, 0.5364, 0.1473, 0.515, 0.1542, 0.585, 0.1337, 0.5855, 0.6643, 0.2112, 0.7838, 0.2112, 0.7838, 0.2766, 0.6643, 0.2766, 0.3354, 0.4864, 0.3265, 0.4775, 0.3393, 0.4615, 0.3511, 0.4733, 0.3265, 0.4775, 0.3161, 0.4704, 0.3256, 0.4523, 0.3393, 0.4615, 0.3161, 0.4704, 0.3046, 0.4656, 0.3103, 0.446, 0.3256, 0.4523, 0.3046, 0.4656, 0.2924, 0.4631, 0.2942, 0.4429, 0.3103, 0.446, 0.2924, 0.4631, 0.28, 0.463, 0.2778, 0.4429, 0.2942, 0.4429, 0.28, 0.463, 0.2679, 0.4653, 0.2617, 0.4462, 0.2778, 0.4429, 0.2679, 0.4653, 0.2566, 0.4701, 0.2467, 0.4526, 0.2617, 0.4462, 0.2566, 0.4701, 0.2464, 0.477, 0.2332, 0.4618, 0.2467, 0.4526, 0.2464, 0.477, 0.2378, 0.4858, 0.2219, 0.4735, 0.2332, 0.4618, 0.2378, 0.4858, 0.2312, 0.4962, 0.2131, 0.4873, 0.2219, 0.4735, 0.2312, 0.4962, 0.2266, 0.5078, 0.2072, 0.5025, 0.2131, 0.4873, 0.2266, 0.5078, 0.2244, 0.5201, 0.2042, 0.5185, 0.2072, 0.5025, 0.2244, 0.5201, 0.2245, 0.5328, 0.2042, 0.5348, 0.2042, 0.5185, 0.2245, 0.5328, 0.2265, 0.5452, 0.2071, 0.5508, 0.2042, 0.5348, 0.2265, 0.5452, 0.2308, 0.5568, 0.2129, 0.566, 0.2071, 0.5508, 0.2308, 0.5568, 0.2374, 0.5673, 0.2216, 0.5799, 0.2129, 0.566, 0.2374, 0.5673, 0.2459, 0.5762, 0.2329, 0.5917, 0.2216, 0.5799, 0.2459, 0.5762, 0.256, 0.5833, 0.2464, 0.6011, 0.2329, 0.5917, 0.256, 0.5833, 0.2674, 0.5882, 0.2615, 0.6076, 0.2464, 0.6011, 0.2674, 0.5882, 0.2795, 0.5908, 0.2776, 0.611, 0.2615, 0.6076, 0.2795, 0.5908, 0.292, 0.5909, 0.2941, 0.6111, 0.2776, 0.611, 0.292, 0.5909, 0.3042, 0.5886, 0.3103, 0.608, 0.2941, 0.6111, 0.3042, 0.5886, 0.3158, 0.5838, 0.3256, 0.6017, 0.3103, 0.608, 0.3158, 0.5838, 0.3262, 0.5769, 0.3393, 0.5926, 0.3256, 0.6017, 0.3262, 0.5769, 0.3351, 0.568, 0.3511, 0.5809, 0.3393, 0.5926, 0.3351, 0.568, 0.3421, 0.5576, 0.3603, 0.5671, 0.3511, 0.5809, 0.3421, 0.5576, 0.347, 0.546, 0.3667, 0.5517, 0.3603, 0.5671, 0.347, 0.546, 0.3495, 0.5336, 0.3699, 0.5354, 0.3667, 0.5517, 0.3495, 0.5336, 0.3495, 0.521, 0.3699, 0.5188, 0.3699, 0.5354, 0.3495, 0.521, 0.3471, 0.5086, 0.3667, 0.5024, 0.3699, 0.5188, 0.3471, 0.5086, 0.3423, 0.4969, 0.3603, 0.4871, 0.3667, 0.5024, 0.3423, 0.4969, 0.3354, 0.4864, 0.3511, 0.4733, 0.3603, 0.4871, 0.9466, 0.8996, 0.9466, 0.9128, 0.944, 0.9257, 0.9389, 0.9379, 0.9316, 0.9489, 0.9223, 0.9582, 0.9113, 0.9656, 0.8991, 0.9706, 0.8861, 0.9732, 0.8729, 0.9732, 0.86, 0.9706, 0.8478, 0.9656, 0.8368, 0.9582, 0.8275, 0.9489, 0.8201, 0.9379, 0.8151, 0.9257, 0.8125, 0.9128, 0.8125, 0.8996, 0.8151, 0.8866, 0.8201, 0.8744, 0.8275, 0.8634, 0.8368, 0.8541, 0.8478, 0.8468, 0.86, 0.8417, 0.8729, 0.8391, 0.8861, 0.8391, 0.8991, 0.8417, 0.9113, 0.8468, 0.9223, 0.8541, 0.9316, 0.8634, 0.9389, 0.8744, 0.944, 0.8866, 0.8764, 0.5225, 0.8764, 0.403, 0.9361, 0.4296, 0.9361, 0.4959, 0.3629, 0.8763, 0.3425, 0.886, 0.2917, 0.8546, 0.2954, 0.8323, 0.3629, 0.9532, 0.2901, 0.9971, 0.2912, 0.9693, 0.3453, 0.9426, 0.3629, 0.9532, 0.3453, 0.9426, 0.3425, 0.886, 0.3629, 0.8763, 0.8167, 0.4959, 0.8167, 0.4296, 0.8764, 0.403, 0.8764, 0.5225, 0.8816, 0.7454, 0.8476, 0.7454, 0.9058, 0.6857, 0.9412, 0.6857, 0.2029, 0.7369, 0.1837, 0.7366, 0.2195, 0.6409, 0.2292, 0.665, 0.2374, 0.7977, 0.2586, 0.8004, 0.2725, 0.8096, 0.255, 0.822, 0.2251, 0.8135, 0.2374, 0.7977, 0.2251, 0.8135, 0.1837, 0.7366, 0.2029, 0.7369, 0.9412, 0.8051, 0.9058, 0.8051, 0.8476, 0.7454, 0.8816, 0.7454, 0.7182, 0.915, 0.7182, 0.9055, 0.7779, 0.8505, 0.7779, 0.97, 0.4001, 0.221, 0.3987, 0.2393, 0.3418, 0.2804, 0.3241, 0.2687, 0.4685, 0.2797, 0.4685, 0.4228, 0.4476, 0.4109, 0.4498, 0.2893, 0.4685, 0.2797, 0.4498, 0.2893, 0.3987, 0.2393, 0.4001, 0.221, 0.6585, 0.97, 0.6585, 0.8505, 0.7182, 0.9055, 0.7182, 0.915, 0.3145, 0.2365, 0.3145, 0.3073, 0.2532, 0.3427, 0.1919, 0.3073, 0.1919, 0.2365, 0.2532, 0.2011, 0.1733, 0.4985, 0.006364, 0.5015, 0.05088, 0.4798, 0.088, 0.4791, 0.1478, 0.4154, 0.08571, 0.354, 0.06246, 0.3544, 0.003306, 0.3346, 0.1703, 0.3315, 0.1771, 0.6652, 0.01078, 0.6672, 0.09499, 0.6527, 0.1518, 0.6502, 0.1542, 0.585, 0.1473, 0.515, 0.08518, 0.5137, 0.006364, 0.5015, 0.1733, 0.4985, 0.1791, 0.8315, 0.01279, 0.8335, 0.05802, 0.8121, 0.1272, 0.8113, 0.1542, 0.7486, 0.1257, 0.6867, 0.1771, 0.6652, 0.1811, 0.9977, 0.09789, 0.9859, 0.1116, 0.9844, 0.1247, 0.9802, 0.1368, 0.9736, 0.1473, 0.9647, 0.1559, 0.9539, 0.1623, 0.9417, 0.1661, 0.9285, 0.1673, 0.9148, 0.1658, 0.9011, 0.1616, 0.8879, 0.155, 0.8759, 0.1461, 0.8653, 0.1354, 0.8567, 0.1232, 0.8504, 0.1099, 0.8465, 0.09619, 0.8453, 0.1791, 0.8315, 0.1672, 0.1646, 0.0002482, 0.1676, 0.08419, 0.143, 0.08538, 0.1444, 0.1584, 0.03818, 0.1811, 0.02101, 0.1703, 0.3315, 0.003306, 0.3346, 0.02079, 0.3133, 0.1459, 0.311, 0.08725, 0.2495, 0.1436, 0.1859, 0.1672, 0.1646, 0.1811, 0.02101, 0.1584, 0.03818, 0.03436, 0.02315, 0.08419, 0.143, 0.0002482, 0.1676, 0.01813, 0.0002482, 0.4002, 0.7365, 0.4002, 0.603, 0.4225, 0.603, 0.4225, 0.7365, 0.4002, 0.856, 0.4002, 0.7365, 0.4225, 0.7365, 0.4225, 0.856, 0.4002, 0.9895, 0.4002, 0.856, 0.4225, 0.856, 0.4225, 0.9895, 0.6439, 0.703, 0.763, 0.646, 0.763, 0.7641, 0.6448, 0.7051, 0.1672, 0.1646, 0.1436, 0.1859, 0.01849, 0.1882, 0.07714, 0.2497, 0.02079, 0.3133, 0.003306, 0.3346, 0.0002482, 0.1676, 0.4476, 0.4109, 0.4685, 0.4228, 0.3869, 0.4756, 0.3884, 0.4556, 0.3884, 0.4556, 0.3869, 0.4756, 0.3136, 0.4115, 0.3353, 0.4021, 0.3353, 0.4021, 0.3136, 0.4115, 0.3241, 0.2687, 0.3418, 0.2804, 0.003306, 0.3346, 0.06246, 0.3544, 0.04859, 0.3547, 0.1121, 0.4161, 0.05088, 0.4798, 0.006364, 0.5015, 0.2725, 0.8096, 0.2586, 0.8004, 0.2373, 0.7333, 0.2581, 0.7322, 0.2725, 0.6485, 0.2556, 0.662, 0.2292, 0.665, 0.2195, 0.6409, 0.2581, 0.7322, 0.2373, 0.7333, 0.2556, 0.662, 0.2725, 0.6485, 0.006364, 0.5015, 0.08518, 0.5137, 0.02511, 0.5165, 0.02437, 0.5812, 0.02976, 0.6509, 0.09499, 0.6527, 0.01078, 0.6672, 0.1771, 0.6652, 0.1257, 0.6867, 0.05652, 0.6875, 0.02958, 0.7501, 0.05802, 0.8121, 0.01279, 0.8335, 0.01078, 0.6672, 0.2912, 0.9693, 0.2901, 0.9971, 0.2159, 0.9468, 0.2385, 0.9364, 0.2385, 0.9364, 0.2159, 0.9468, 0.2175, 0.8606, 0.2368, 0.8765, 0.2368, 0.8765, 0.2175, 0.8606, 0.2954, 0.8323, 0.2917, 0.8546, 0.1791, 0.8315, 0.09619, 0.8453, 0.0825, 0.8468, 0.06937, 0.851, 0.05729, 0.8576, 0.04675, 0.8665, 0.03814, 0.8773, 0.03179, 0.8895, 0.02795, 0.9027, 0.02677, 0.9165, 0.02828, 0.9302, 0.03244, 0.9433, 0.03908, 0.9554, 0.04795, 0.9659, 0.0587, 0.9745, 0.07093, 0.9809, 0.08416, 0.9847, 0.09789, 0.9859, 0.1811, 0.9977, 0.01479, 0.9998, 0.01279, 0.8335, 0.2136, 0.1428, 0.2136, 0.06324, 0.2825, 0.02348, 0.3514, 0.06324, 0.3514, 0.1428, 0.2825, 0.1825, 0.02511, 0.5165, 0.04409, 0.5345, 0.04446, 0.5807, 0.02437, 0.5812, 0.02976, 0.6509, 0.05231, 0.6298, 0.1333, 0.632, 0.1518, 0.6502, 0.09499, 0.6527, 0.02437, 0.5812, 0.04446, 0.5807, 0.05231, 0.6298, 0.02976, 0.6509])
me_cylinder_007.materials.append(mat_material_007)
me_cylinder_007.use_remesh_fix_poles = True
me_cylinder_007.use_remesh_preserve_attributes = False
me_cylinder_007.use_mirror_vertex_groups = False
me_cylinder_007.update()

# ---- objects
ob_trokut = bpy.data.objects.new('Trokut', me_cube_001)
ob_hour_glass = bpy.data.objects.new('Hour glass', me_cube_002)
ob_third = bpy.data.objects.new('Third', me_cylinder)
ob_arrow = bpy.data.objects.new('Arrow', me_cube_003)
ob_cube_001 = bpy.data.objects.new('Cube.001', me_cube_004)
ob_star = bpy.data.objects.new('Star', me_cylinder_001)
ob_sestokut = bpy.data.objects.new('sestokut', me_cube_005)
ob_cube_002 = bpy.data.objects.new('Cube.002', me_cube_006)
ob_cylinder_001 = bpy.data.objects.new('Cylinder.001', me_cylinder_002)
ob_forth = bpy.data.objects.new('Forth', me_cylinder_005)
ob_second = bpy.data.objects.new('Second', me_cylinder_006)
ob_first = bpy.data.objects.new('First', me_cylinder_007)

# ---- transforms, parenting, visibility, modifiers, constraints
ob_trokut.location = (0.7994, 0.4864, 0.0)
ob_trokut.scale = (-0.2192, 0.3747, 0.3747)
ob_trokut.lineart.crease_threshold = 0.0
ob_hour_glass.location = (0.9033, 0.4817, 0.0)
ob_hour_glass.scale = (0.1381, 0.3747, 0.3747)
ob_hour_glass.lineart.crease_threshold = 0.0
ob_third.location = (0.0, 0.0, 0.0)
ob_third.rotation_euler = (1.571, 6.283, 0.0)
ob_third.lineart.crease_threshold = 0.0
ob_arrow.location = (0.9009, 0.4817, 0.0)
ob_arrow.scale = (0.1381, 0.3747, 0.3747)
ob_arrow.lineart.crease_threshold = 0.0
ob_cube_001.location = (0.8521, 0.4817, 0.0)
ob_cube_001.scale = (0.1381, 0.3747, 0.3747)
ob_cube_001.lineart.crease_threshold = 0.0
ob_star.location = (0.8998, 0.497, 0.0)
ob_star.rotation_euler = (-0.0, 1.571, 0.0)
ob_star.scale = (0.4097, 0.4097, 0.1547)
ob_star.lineart.crease_threshold = 0.0
ob_sestokut.location = (1.374, 0.4817, 0.0)
ob_sestokut.scale = (0.1381, 0.3747, 0.3747)
ob_sestokut.lineart.crease_threshold = 0.0
ob_cube_002.location = (1.374, 0.4817, 0.0)
ob_cube_002.scale = (0.1381, 0.3747, 0.3747)
ob_cube_002.lineart.crease_threshold = 0.0
ob_cylinder_001.location = (0.8892, 0.5007, 0.0)
ob_cylinder_001.rotation_euler = (-0.0, 1.571, 0.0)
ob_cylinder_001.scale = (0.4226, 0.4226, 0.1395)
ob_cylinder_001.lineart.crease_threshold = 0.0
ob_forth.location = (0.0, 1.0, 0.0)
ob_forth.rotation_euler = (1.571, 6.283, 0.0)
ob_forth.lineart.crease_threshold = 0.0
ob_second.location = (0.0, -1.0, 0.0)
ob_second.rotation_euler = (1.571, 6.283, 0.0)
ob_second.lineart.crease_threshold = 0.0
ob_first.location = (0.0, -2.0, 0.0)
ob_first.rotation_euler = (1.571, 6.283, 0.0)
ob_first.lineart.crease_threshold = 0.0

# ---- collection membership
col_collection.objects.link(ob_trokut)
col_collection.objects.link(ob_hour_glass)
col_collection.objects.link(ob_third)
col_collection.objects.link(ob_arrow)
col_collection.objects.link(ob_cube_001)
col_collection.objects.link(ob_star)
col_collection.objects.link(ob_sestokut)
col_collection.objects.link(ob_cube_002)
col_collection.objects.link(ob_cylinder_001)
col_collection.objects.link(ob_forth)
col_collection.objects.link(ob_second)
col_collection.objects.link(ob_first)

# ---- scene / render settings (as saved in the file)
scene.frame_start = 1; scene.frame_end = 250; scene.frame_set(1)
scene.render.engine = 'BLENDER_EEVEE_NEXT'
scene.cycles.use_denoising = False
scene.cycles.samples = 128
scene.cycles.sampling_pattern = 'TABULATED_SOBOL'
scene.cycles.use_adaptive_sampling = False
scene.cycles.use_light_tree = False
scene.view_settings.view_transform = 'Filmic'
bpy.context.view_layer.update()

# ---- added for rendering (the .blend has no active camera and no usable light): camera, sun
cam_auto = bpy.data.cameras.new('AutoCamera')
cam_auto.lens = 50.0
cam_auto.sensor_width = 36.0
cam_auto.clip_end = 1000.0
ob_auto_camera = bpy.data.objects.new('AutoCamera', cam_auto)
scene.collection.objects.link(ob_auto_camera)
ob_auto_camera.location = (5.00951, -5.62371, 3.74914)
ob_auto_camera.rotation_euler = (1.09748, -7.21219e-08, 0.694738)
scene.camera = ob_auto_camera
light_auto_sun = bpy.data.lights.new('AutoSun', 'SUN')
light_auto_sun.energy = 3.0
light_auto_sun.angle = 0.0523599
ob_auto_sun = bpy.data.objects.new('AutoSun', light_auto_sun)
scene.collection.objects.link(ob_auto_sun)
ob_auto_sun.rotation_euler = (0.872665, 0.174533, 0.523599)
bpy.context.view_layer.update()
